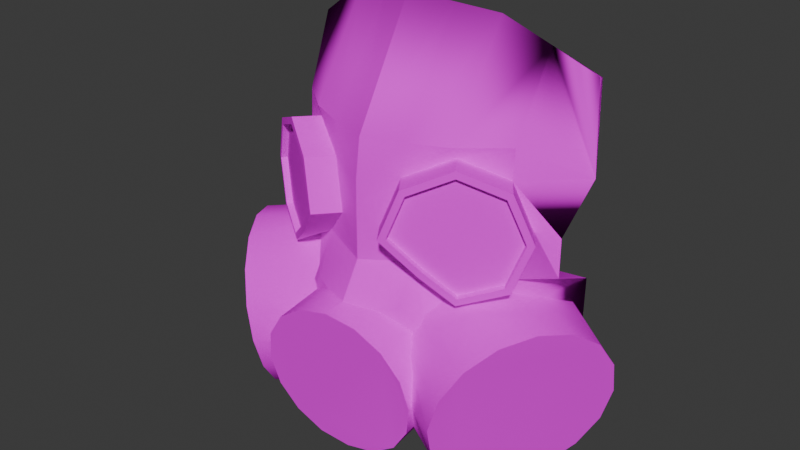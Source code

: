 # Source: GasMask.blend  (saved by Blender 4.4.32; exported with 4.5.12 LTS)
import bpy
from mathutils import Matrix  # noqa: F401  (used for matrix-valued properties, if any)

bpy.ops.wm.read_factory_settings(use_empty=True)
scene = bpy.context.scene
scene.name = 'Scene'

# ---- collections
col_collection = bpy.data.collections.new('Collection'); scene.collection.children.link(col_collection)

# ---- images (referenced by path relative to the original .blend; pixels are not part of the script)
import os
ASSET_DIR = os.environ.get("B2B_ASSET_DIR", "")  # directory of the original .blend (textures are referenced by path, not embedded)
HERE = os.path.dirname(os.path.abspath(__file__))  # packed textures are extracted next to this script under _unpacked/

def load_image(name, relpath, width, height, colorspace="sRGB"):
    """Load a texture the original file referenced (path relative to the .blend, or extracted next to this script)."""
    p = next((c for c in (os.path.join(HERE, relpath), os.path.join(ASSET_DIR, relpath)) if relpath and os.path.exists(c)), "")
    if p:
        img = bpy.data.images.load(p, check_existing=True)
        img.name = name
    else:  # same state as the original file: an image datablock whose file is absent (Cycles renders it pink)
        img = bpy.data.images.new(name, width, height)
        img.source = "FILE"
        img.filepath = "//" + (relpath or name)
    img.colorspace_settings.name = colorspace
    return img
img_gasmask_png = load_image('GasMask.png', 'GasMask.png', 1024, 1024, 'sRGB')

# ---- materials (node trees are filled in below, after node groups)
mat_gasfilter = bpy.data.materials.new('gasFilter')

# ---- material node trees
mat_gasfilter.use_nodes = True; mat_gasfilter.node_tree.nodes.clear()
_N = mat_gasfilter.node_tree.nodes; _L = mat_gasfilter.node_tree.links
n0 = _N.new('ShaderNodeOutputMaterial'); n0.name = 'Material Output'; n0.location = (300, 300)
n1 = _N.new('ShaderNodeTexImage'); n1.name = 'Image Texture'; n1.location = (-200, 300)
n1.image = img_gasmask_png
n1.interpolation = 'Closest'
n1.extension = 'CLIP'
n2 = _N.new('ShaderNodeBsdfDiffuse'); n2.name = 'Diffuse BSDF'; n2.location = (92, 299)
_L.new(n1.outputs[0], n2.inputs[0])
_L.new(n2.outputs[0], n0.inputs[0])
n0.is_active_output = True

# ---- world
world_world = bpy.data.worlds.new('World'); scene.world = world_world
world_world.use_nodes = True; world_world.node_tree.nodes.clear()
_N = world_world.node_tree.nodes; _L = world_world.node_tree.links
n0 = _N.new('ShaderNodeOutputWorld'); n0.name = 'World Output'; n0.location = (300, 300)
n1 = _N.new('ShaderNodeBackground'); n1.name = 'Background'; n1.location = (10, 300)
n1.inputs[0].default_value = (0.05088, 0.05088, 0.05088, 1.0)
_L.new(n1.outputs[0], n0.inputs[0])
n0.is_active_output = True
world_world.color = (0.05088, 0.05088, 0.05088)
world_world.sun_shadow_jitter_overblur = 0.0

# ---- meshes
me_plane_002 = bpy.data.meshes.new('Plane.002')
me_plane_002.from_pydata([(-0.001957, 1.405, 0.2339), (1.0, 1.144, -0.33), (0.9991, 1.643, -0.6511), (0.4988, 1.904, -7.336e-08), (0.0, 1.904, 0.2013), (-9.853e-11, 2.628, -0.2141), (0.1376, 1.397, 0.2006), (0.2482, 1.904, 0.1173), (0.858, 1.412, -0.2711), (0.7494, 1.904, -0.2103), (0.0, 1.654, 0.2346), (0.9971, 1.393, -0.334), (0.4924, 1.834, -0.03068), (0.2403, 1.703, 0.1351), (0.7483, 1.714, -0.1989), (0.9978, 1.006, -0.6496), (-0.001957, 1.155, 0.2339), (0.3189, 1.18, 0.07169), (0.7573, 1.106, -0.2049), (0.3027, 0.9221, 0.2337), (0.497, 2.551, -0.401), (0.7465, 2.397, -0.5159), (0.247, 2.59, -0.3075), (0.9995, 2.243, -0.6311), (-0.9977, 1.145, -0.3328), (-0.9959, 1.642, -0.6506), (-0.4988, 1.904, -7.336e-08), (-0.1396, 1.397, 0.2013), (-0.2482, 1.904, 0.1173), (-0.858, 1.412, -0.2711), (-0.7494, 1.904, -0.2103), (-0.9971, 1.393, -0.3328), (-0.4924, 1.834, -0.03068), (-0.2403, 1.703, 0.1351), (-0.7483, 1.714, -0.1989), (-0.9954, 1.009, -0.6497), (-0.3285, 1.186, 0.09611), (-0.7619, 1.114, -0.1933), (-0.3027, 0.9221, 0.2337), (-0.497, 2.551, -0.401), (-0.7465, 2.397, -0.5159), (-0.247, 2.59, -0.3075), (-0.9964, 2.243, -0.631), (0.9933, 0.7046, -0.6527), (0.9057, 0.9865, -0.3382), (0.7568, 1.04, -0.1665), (0.7481, 1.042, -0.1641), (0.5262, 1.012, -0.03332), (0.418, 0.8941, 0.1344), (0.4201, 0.8435, 0.1683), (-0.4155, 0.8466, 0.1709), (-0.6116, 1.046, -0.08861), (-0.4125, 0.9088, 0.1297), (-0.7318, 1.068, -0.1718), (-0.757, 1.062, -0.1792), (-0.9065, 1.014, -0.3386), (-1.0, 0.6705, -0.6502), (-0.006368, 0.9341, 0.3665), (0.0, 0.9322, 0.3707), (0.1203, 0.9156, 0.324), (0.1892, 0.9072, 0.2896), (0.3554, 0.8085, 0.2023), (0.2971, 0.8429, 0.2347), (-0.1263, 0.9158, 0.321), (-0.2023, 0.9056, 0.2831), (-0.2974, 0.8474, 0.2346), (0.373, 0.7835, 0.1922), (-0.3679, 0.8048, 0.1955), (-0.3755, 0.7937, 0.1911), (1.0, 1.143, -0.3297), (0.8582, 1.412, -0.2708), (0.7575, 1.106, -0.2046), (-0.001949, 1.405, 0.2239), (0.9994, 1.144, -0.3312), (0.4936, 1.902, -0.008297), (0.0, 1.902, 0.1916), (0.134, 1.398, 0.1913), (0.2439, 1.902, 0.1086), (0.8542, 1.413, -0.2803), (0.7423, 1.902, -0.217), (-9.619e-06, 1.654, 0.2246), (0.4869, 1.835, -0.03902), (0.2361, 1.703, 0.126), (0.7406, 1.712, -0.2051), (-0.001942, 1.152, 0.2242), (0.3137, 1.177, 0.06371), (0.7496, 1.102, -0.2099), (0.2975, 0.9195, 0.2255), (-0.4936, 1.902, -0.008297), (-0.1359, 1.397, 0.192), (-0.2439, 1.902, 0.1086), (-0.854, 1.413, -0.2802), (-0.7423, 1.902, -0.217), (-0.4869, 1.835, -0.03902), (-0.2362, 1.703, 0.126), (-0.7406, 1.712, -0.2051), (-0.3156, 1.177, 0.06441), (-0.75, 1.105, -0.2116), (-0.2975, 0.9196, 0.2255), (0.8965, 0.9834, -0.3407), (0.7499, 1.036, -0.1724), (0.7445, 1.038, -0.1722), (0.4113, 0.8903, 0.1282), (0.4142, 0.8417, 0.1605), (-0.4096, 0.8448, 0.1631), (-0.4057, 0.905, 0.1234), (-0.7282, 1.063, -0.1799), (-0.7501, 1.057, -0.1848), (-0.8974, 1.01, -0.3404), (-0.9971, 0.7461, -0.653), (-0.002657, 0.9293, 0.3586), (-0.0006658, 0.9271, 0.3622), (0.1165, 0.911, 0.3159), (0.1847, 0.9074, 0.2807), (0.3506, 0.8087, 0.1935), (0.2924, 0.8431, 0.2258), (-0.1225, 0.9112, 0.3129), (-0.1978, 0.9058, 0.2741), (-0.2928, 0.8476, 0.2258), (0.3683, 0.7838, 0.1834), (-0.3631, 0.805, 0.1867), (-0.3707, 0.7939, 0.1823), (0.8535, 1.416, -0.2785), (0.7528, 1.11, -0.2123), (-0.7556, 1.132, -0.173), (-0.6053, 1.064, -0.0683), (-0.7436, 1.122, -0.1913), (-0.6159, 1.064, -0.07148), (-0.3328, 1.204, 0.1132), (-0.3199, 1.195, 0.08154), (0.7527, 1.116, -0.189), (0.5216, 1.022, -0.01745), (0.745, 1.112, -0.194), (0.1376, 1.397, 0.2006), (0.858, 1.412, -0.2711), (0.4924, 1.834, -0.03068), (0.2403, 1.703, 0.1351), (0.7483, 1.714, -0.1989), (0.3189, 1.18, 0.07169), (0.7573, 1.106, -0.2049), (0.6147, 1.02, 0.112), (0.9309, 1.42, -0.09242), (0.2491, 1.406, 0.3524), (0.4564, 1.22, 0.2127), (0.8418, 1.149, -0.0337), (0.6043, 1.797, 0.1225), (0.379, 1.68, 0.2708), (0.8329, 1.69, -0.02792), (0.4303, 1.188, 0.2234), (0.2934, 1.416, 0.3301), (0.8668, 1.115, -0.05381), (0.9675, 1.421, -0.12), (0.3498, 1.712, 0.2862), (0.8578, 1.723, -0.04789), (0.6019, 1.843, 0.1204), (0.6244, 1.067, 0.1116), (0.6004, 1.069, 0.07872), (0.5844, 1.415, 0.1182), (0.907, 1.422, -0.1253), (0.2695, 1.418, 0.2973), (0.5804, 1.799, 0.08967), (0.4325, 1.222, 0.1798), (0.8179, 1.151, -0.06655), (0.3551, 1.682, 0.2379), (0.809, 1.692, -0.06077), (-0.1396, 1.397, 0.2013), (-0.858, 1.412, -0.2711), (-0.4924, 1.834, -0.03068), (-0.2403, 1.703, 0.1351), (-0.7483, 1.714, -0.1989), (-0.3208, 1.18, 0.07239), (-0.7573, 1.106, -0.2049), (-0.6147, 1.02, 0.112), (-0.9309, 1.42, -0.09242), (-0.2491, 1.406, 0.3524), (-0.4564, 1.22, 0.2127), (-0.8418, 1.149, -0.0337), (-0.6043, 1.797, 0.1225), (-0.379, 1.68, 0.2708), (-0.8329, 1.69, -0.02792), (-0.4303, 1.188, 0.2234), (-0.2934, 1.416, 0.3301), (-0.8668, 1.115, -0.05381), (-0.9675, 1.421, -0.12), (-0.3498, 1.712, 0.2862), (-0.8578, 1.723, -0.04789), (-0.6019, 1.843, 0.1204), (-0.6244, 1.067, 0.1116), (-0.6004, 1.069, 0.07872), (-0.5844, 1.415, 0.1182), (-0.907, 1.422, -0.1253), (-0.2695, 1.418, 0.2973), (-0.5804, 1.799, 0.08967), (-0.4325, 1.222, 0.1798), (-0.8179, 1.151, -0.06655), (-0.3551, 1.682, 0.2379), (-0.809, 1.692, -0.06077), (0.5412, 1.018, -0.01514), (0.5658, 1.034, -0.07895), (0.5256, 1.013, -0.01089), (0.4918, 1.023, -0.03099), (-0.5564, 1.039, -0.03136), (0.8582, 1.412, -0.2708), (0.7575, 1.106, -0.2046), (0.03796, 0.01003, -0.08964), (0.001051, -0.1034, 0.3586), (-0.2451, 0.02891, -0.06258), (-0.1943, -0.06925, 0.3854), (-0.3608, 0.03766, 0.4167), (-0.4728, 0.2004, 0.4506), (-0.513, 0.3943, 0.4822), (-0.4755, 0.5897, 0.5065), (-0.3659, 0.757, 0.5199), (-0.2008, 0.8706, 0.5204), (-0.005499, 0.9133, 0.5078), (0.1904, 0.8785, 0.484), (0.3569, 0.7716, 0.4528), (0.4689, 0.6088, 0.4188), (0.5091, 0.415, 0.3873), (0.4716, 0.2195, 0.3629), (0.3619, 0.05227, 0.3495), (0.2391, 0.03527, -0.09613), (0.1969, -0.06134, 0.3491), (1.092, 0.9648, -0.000559), (0.8884, 0.9892, -0.3379), (1.198, 0.9205, -0.1989), (0.9688, 0.8752, -0.5626), (1.273, 0.7952, -0.3762), (1.304, 0.6079, -0.5055), (1.287, 0.3872, -0.5671), (1.225, 0.1667, -0.5516), (1.126, -0.02008, -0.4614), (1.006, -0.1447, -0.3102), (0.564, -0.1172, -0.2647), (0.8838, -0.1881, -0.121), (0.3021, -0.03664, -0.1489), (0.7771, -0.1438, 0.07732), (0.7024, -0.01847, 0.2546), (0.6712, 0.1688, 0.3839), (0.6881, 0.3895, 0.4455), (0.7507, 0.61, 0.43), (0.3743, 0.9039, 0.1136), (0.8493, 0.7968, 0.3398), (0.5131, 1.021, -0.02365), (0.969, 0.9214, 0.1886), (-0.7448, 1.068, -0.1718), (-1.094, 0.9979, -0.000559), (-0.8416, 1.041, -0.3555), (-1.202, 0.9568, -0.1989), (-0.9433, 0.9064, -0.5287), (-1.28, 0.8338, -0.3762), (-1.317, 0.6476, -0.5055), (-1.307, 0.4265, -0.5671), (-1.251, 0.2042, -0.5516), (-1.158, 0.0145, -0.4614), (-1.042, -0.1137, -0.3102), (-0.584, -0.08817, -0.2735), (-0.9209, -0.1608, -0.121), (-0.3349, -0.02699, -0.1489), (-0.8129, -0.1197, 0.07732), (-0.7345, 0.003284, 0.2546), (-0.6976, 0.1895, 0.3839), (-0.7078, 0.4106, 0.4455), (-0.7637, 0.6329, 0.43), (-0.3786, 0.9153, 0.1136), (-0.8567, 0.8226, 0.3398), (-0.5236, 1.026, -0.008778), (-0.9725, 0.9508, 0.1886), (0.7573, 1.106, -0.2049), (0.7524, 1.041, -0.1653), (0.5658, 1.034, -0.07895), (0.418, 0.8941, 0.1344), (0.4201, 0.8435, 0.1683), (-0.4155, 0.8466, 0.1709), (-0.4125, 0.9088, 0.1297), (-0.6358, 1.06, -0.125), (-0.9065, 1.014, -0.3386), (-0.006368, 0.9341, 0.3665), (0.0, 0.9322, 0.3707), (0.1203, 0.9156, 0.324), (0.1892, 0.9072, 0.2896), (0.3351, 0.8296, 0.1495), (0.3552, 0.8138, 0.1665), (0.3554, 0.8085, 0.2023), (0.2971, 0.8429, 0.2347), (-0.1263, 0.9158, 0.321), (-0.2023, 0.9056, 0.2831), (-0.2974, 0.8474, 0.2346), (0.4331, 0.6816, 0.2788), (0.4682, 0.6256, 0.3048), (0.373, 0.7835, 0.1922), (-0.3377, 0.8319, 0.1533), (-0.3679, 0.8071, 0.1798), (-0.3679, 0.8048, 0.1955), (-0.3755, 0.7937, 0.1911), (0.509, 0.4193, 0.3577), (0.5067, 0.4304, 0.3591), (-0.4294, 0.6978, 0.2718), (-0.4767, 0.6192, 0.3067), (-0.4752, 0.2327, 0.2787), (-0.4739, 0.2266, 0.2729), (-0.5139, 0.4145, 0.3452), (-0.5071, 0.4496, 0.3505), (0.4712, 0.2299, 0.2925), (0.4614, 0.2161, 0.284), (-0.3629, 0.08615, 0.08764), (0.3605, 0.08692, 0.1144), (0.361, 0.07527, 0.1935), (0.3229, 0.06715, 0.07391), (-0.3477, 0.07831, 0.07164), (0.9748, 0.4577, -0.7159), (0.9123, 0.2372, -0.7004), (0.8136, 0.05041, -0.6102), (0.6939, -0.07418, -0.459), (0.4646, -0.07331, -0.07146), (-0.9931, 0.4873, -0.7155), (-0.9372, 0.265, -0.7), (-0.8443, 0.07536, -0.6098), (-0.7284, -0.0528, -0.4586), (-0.4992, -0.05887, -0.07112), (0.1884, 0.9254, 0.1657), (-0.007388, 0.9585, 0.201), (-0.2028, 0.9181, 0.1981), (-0.001896, 0.7254, -0.2873), (0.0, 2.59, -0.3075), (0.001597, 1.643, -0.2178), (0.0, 2.551, -0.401), (0.001177, 1.008, -0.2841), (-1.043e-05, 1.393, -0.1802), (0.0008181, 1.145, -0.2276), (0.0, 2.397, -0.5159), (0.001549, 2.243, -0.2467), (-0.009128, 0.4725, -0.25), (-0.01248, 0.2511, -0.2346), (-0.01533, 0.06288, -0.827), (-0.01724, -0.06349, -0.4588), (-0.01002, -0.1027, -0.2691), (-0.4995, 0.7357, -0.4701), (-0.1235, 2.59, -0.3075), (-0.4971, 1.643, -0.4073), (-0.2485, 2.551, -0.401), (-0.4985, 1.393, -0.2597), (-0.4985, 1.145, -0.2834), (-0.3732, 2.397, -0.5159), (-0.5011, 0.4799, -0.4828), (-0.4749, 0.2581, -0.4673), (-0.4298, 0.06912, -0.7184), (-0.3728, -0.05815, -0.4587), (-0.297, -0.09543, -0.2713), (-0.4971, 1.009, -0.4179), (-0.4974, 2.243, -0.412), (0.5603, 1.068, -0.4669), (0.5613, 2.304, -0.4577), (0.5566, 0.7762, -0.47), (0.1235, 2.59, -0.3075), (0.5612, 1.704, -0.4532), (0.2485, 2.551, -0.401), (0.5594, 1.454, -0.3093), (0.5609, 1.205, -0.3316), (0.3732, 2.397, -0.5159), (0.5437, 0.5263, -0.483), (0.5107, 0.3054, -0.4675), (0.3991, 0.05665, -0.7186), (0.3383, -0.06884, -0.4589), (0.277, -0.1099, -0.2669), (0.873, 2.32, -0.5735), (0.8097, 2.359, -0.5447), (0.9766, 1.009, -0.6407), (0.9782, 2.246, -0.6406), (0.9722, 0.7081, -0.6438), (0.9778, 1.646, -0.6593), (0.9758, 1.396, -0.3328), (0.9781, 1.147, -0.3313), (0.9539, 0.461, -0.7046), (0.8928, 0.2405, -0.6891), (0.7935, 0.05071, -0.6154), (0.6766, -0.07393, -0.459), (0.55, -0.1168, -0.2648), (-0.9598, 0.7454, -0.6393), (-0.2377, 2.59, -0.3075), (-0.9585, 1.642, -0.6529), (-0.4784, 2.551, -0.401), (-0.9597, 1.393, -0.3273), (-0.9603, 1.145, -0.3291), (-0.7185, 2.397, -0.5159), (-0.9562, 0.4868, -0.6981), (-0.9025, 0.2645, -0.6826), (-0.8132, 0.07489, -0.618), (-0.7017, -0.0532, -0.4586), (-0.5625, -0.08872, -0.2734), (-0.9581, 1.009, -0.6324), (-0.959, 2.243, -0.6351), (0.7344, 2.397, -0.5159), (0.9866, 2.245, -0.6254)], [], [(13, 12, 3, 7), (14, 11, 2, 9), (9, 2, 23, 365, 366, 21), (7, 3, 20, 22), (4, 7, 22, 5), (10, 13, 7, 4), (3, 9, 21, 20), (12, 14, 9, 3), (0, 6, 13, 10), (8, 1, 11, 14), (19, 49, 48, 47, 17), (37, 29, 24, 35), (33, 28, 26, 32), (34, 30, 25, 31), (30, 40, 42, 25), (28, 41, 39, 26), (4, 5, 41, 28), (10, 4, 28, 33), (16, 0, 27, 36), (26, 39, 40, 30), (32, 26, 30, 34), (0, 10, 33, 27), (29, 34, 31, 24), (38, 36, 51, 52, 50), (56, 55, 54, 37, 35), (54, 53, 51, 37), (45, 44, 43, 15, 18), (47, 46, 45, 18), (58, 59, 19, 17, 16), (59, 60, 62, 19), (68, 67, 65, 38, 50), (65, 64, 63, 38), (62, 61, 66, 49, 19), (63, 57, 58, 16, 36, 38), (71, 15, 69, 70), (16, 17, 6, 0), (82, 77, 74, 81), (83, 79, 2, 11), (77, 22, 20, 74), (75, 5, 22, 77), (80, 75, 77, 82), (74, 20, 21, 79), (81, 74, 79, 83), (72, 80, 82, 76), (78, 83, 11, 73), (87, 85, 47, 102, 103), (97, 35, 24, 91), (94, 93, 88, 90), (95, 31, 25, 92), (92, 25, 42, 40), (90, 88, 39, 41), (75, 90, 41, 5), (80, 94, 90, 75), (84, 96, 89, 72), (88, 92, 40, 39), (93, 95, 92, 88), (72, 89, 94, 80), (91, 24, 31, 95), (98, 104, 105, 51, 96), (107, 97, 51, 106), (100, 86, 15, 43, 99), (47, 86, 100, 101), (111, 84, 85, 87, 112), (112, 87, 115, 113), (121, 104, 98, 118, 120), (118, 98, 116, 117), (115, 87, 103, 119, 114), (116, 98, 96, 84, 111, 110), (123, 122, 73, 15), (84, 72, 76, 85), (6, 17, 85, 76), (1, 8, 78, 73), (11, 1, 73), (13, 6, 76, 82), (8, 14, 83, 78), (14, 12, 81, 83), (12, 13, 82, 81), (221, 222, 205, 204), (18, 15, 86), (17, 47, 85), (36, 27, 89, 96), (29, 37, 97, 91), (27, 33, 94, 89), (34, 29, 91, 95), (32, 34, 95, 93), (33, 32, 93, 94), (56, 35, 109), (96, 51, 127, 129), (43, 44, 99), (44, 45, 100, 99), (45, 46, 101, 100), (46, 47, 101), (48, 49, 103, 102), (47, 48, 102), (49, 66, 119, 103), (50, 52, 105, 104), (68, 50, 104, 121), (52, 51, 105), (53, 54, 107, 106), (54, 55, 108, 107), (51, 53, 106), (55, 56, 109, 108), (51, 97, 126, 125), (18, 86, 132, 130), (58, 57, 110, 111), (59, 58, 111, 112), (60, 59, 112, 113), (61, 62, 115, 114), (62, 60, 113, 115), (57, 63, 116, 110), (63, 64, 117, 116), (64, 65, 118, 117), (66, 61, 114, 119), (65, 67, 120, 118), (67, 68, 121, 120), (69, 15, 73), (70, 69, 73, 122), (71, 70, 122, 123), (15, 71, 123), (124, 125, 126), (97, 37, 124, 126), (37, 51, 125, 124), (127, 128, 129), (36, 96, 129, 128), (51, 36, 128, 127), (131, 130, 132), (47, 18, 130, 131), (136, 133, 142, 152), (137, 135, 154, 153), (134, 137, 153, 151), (144, 141, 158, 162), (141, 147, 164, 158), (145, 146, 163, 160), (143, 155, 156, 161), (133, 138, 148, 142), (139, 134, 151, 150), (135, 136, 152, 154), (138, 200, 199, 140, 148), (143, 149, 142, 148), (141, 144, 150, 151), (149, 146, 152, 142), (147, 141, 151, 153), (145, 147, 153, 154), (146, 145, 154, 152), (144, 155, 140, 150), (155, 143, 148, 140), (161, 156, 157, 159), (156, 162, 158, 157), (157, 158, 164, 160), (159, 157, 160, 163), (155, 144, 162, 156), (147, 145, 160, 164), (146, 149, 159, 163), (149, 143, 161, 159), (168, 184, 174, 165), (169, 185, 186, 167), (166, 183, 185, 169), (176, 194, 190, 173), (173, 190, 196, 179), (177, 192, 195, 178), (175, 193, 188, 187), (165, 174, 180, 170), (171, 182, 183, 166), (167, 186, 184, 168), (170, 180, 172, 201), (175, 180, 174, 181), (173, 183, 182, 176), (181, 174, 184, 178), (179, 185, 183, 173), (177, 186, 185, 179), (178, 184, 186, 177), (176, 182, 172, 187), (187, 172, 180, 175), (193, 191, 189, 188), (188, 189, 190, 194), (189, 192, 196, 190), (191, 195, 192, 189), (187, 188, 194, 176), (179, 196, 192, 177), (178, 195, 191, 181), (181, 191, 193, 175), (199, 197, 198, 139, 150, 140), (201, 172, 182, 171), (134, 139, 203, 202), (73, 134, 202), (139, 198, 197, 199, 200, 138, 133, 136, 135, 137, 134), (165, 170, 201, 171, 166, 169, 167, 168), (205, 207, 206, 204), (241, 271, 243), (207, 205, 222, 220, 219, 218, 217, 216, 215, 214, 213, 212, 211, 210, 209, 208), (307, 220, 222, 221, 308, 306), (224, 225, 227, 226), (226, 227, 228, 43), (43, 228, 229, 310), (310, 229, 230, 311), (311, 230, 231, 312), (312, 231, 232, 313), (313, 232, 234, 233), (233, 234, 236, 314), (235, 314, 236, 237, 308, 221), (225, 223, 244, 242, 240, 239, 238, 237, 236, 234, 232, 231, 230, 229, 228, 227), (245, 247, 276), (247, 249, 250, 248, 276), (249, 109, 251, 250), (109, 315, 252, 251), (315, 316, 253, 252), (316, 317, 254, 253), (317, 318, 255, 254), (318, 256, 257, 255), (256, 319, 259, 257), (258, 206, 309, 260, 259, 319), (248, 250, 251, 252, 253, 254, 255, 257, 259, 260, 261, 262, 263, 265, 267, 246), (264, 266, 274), (266, 275, 245, 246, 267), (274, 266, 267, 265), (269, 270, 243, 244, 223), (243, 271, 242, 244), (245, 276, 248, 246), (271, 272, 290, 288, 240, 242), (224, 269, 223, 225), (280, 279, 278, 277, 214, 215), (295, 296, 289, 217, 218), (289, 288, 290, 283, 216, 217), (283, 290, 282), (286, 287, 293, 212, 213), (277, 285, 286, 213, 214), (298, 302, 301, 210, 211), (206, 207, 208, 305, 309), (290, 272, 271, 241, 281, 282), (301, 299, 300, 209, 210), (300, 305, 208, 209), (303, 295, 218, 219), (308, 237, 238, 304, 306), (304, 238, 239, 296, 295, 303), (302, 262, 261, 299, 301), (297, 263, 262, 302, 298), (306, 304, 303, 219, 220, 307), (291, 264, 274, 273, 294, 292), (294, 273, 274, 265, 263, 297), (292, 294, 293), (293, 294, 297, 298, 211, 212), (283, 284, 280, 215, 216), (296, 239, 240, 288, 289), (299, 261, 260, 309, 305, 300), (233, 314, 235), (256, 258, 319), (322, 291, 292, 293, 287, 286), (281, 320, 280, 284, 283, 282), (321, 322, 286, 285, 277), (320, 321, 277, 278, 279, 280), (382, 383, 24, 31), (382, 31, 25, 380), (368, 393, 23, 2, 370), (391, 42, 40, 384), (384, 40, 39, 381), (381, 39, 41, 379), (22, 354, 324, 338, 379, 41, 5), (367, 372, 73, 15), (390, 378, 109, 35), (378, 385, 315, 109), (385, 386, 316, 315), (386, 387, 317, 316), (387, 388, 318, 317), (388, 389, 256, 318), (256, 389, 348, 336, 364, 377, 233, 235, 221, 204, 206, 258), (363, 364, 336, 335), (362, 363, 335, 334), (361, 362, 334, 333), (360, 361, 333, 332), (353, 360, 332, 323), (351, 353, 323, 327), (349, 342, 329, 327), (356, 326, 324, 354), (359, 330, 326, 356), (352, 331, 330, 359), (350, 331, 325, 339), (357, 328, 325, 355), (357, 358, 329, 328), (391, 350, 339, 380), (390, 383, 342, 349), (335, 336, 348, 347), (334, 335, 347, 346), (333, 334, 346, 345), (332, 333, 345, 344), (323, 332, 344, 337), (327, 323, 337, 349), (326, 340, 338, 324), (330, 343, 340, 326), (331, 350, 343, 330), (328, 341, 339, 325), (328, 329, 342, 341), (371, 372, 358, 357), (371, 357, 355, 370), (23, 393, 392, 21, 366, 365), (21, 392, 359, 356, 20), (20, 356, 354, 22), (367, 369, 353, 351), (369, 373, 360, 353), (373, 374, 361, 360), (374, 375, 362, 361), (375, 376, 363, 362), (376, 377, 364, 363), (327, 329, 358, 351), (331, 352, 355, 325), (313, 233, 377, 376), (312, 313, 376, 375), (311, 312, 375, 374), (310, 311, 374, 373), (43, 310, 373, 369), (15, 43, 369, 367), (11, 371, 370, 2), (11, 73, 372, 371), (351, 358, 372, 367), (352, 368, 370, 355), (35, 24, 383, 390), (42, 391, 380, 25), (347, 348, 389, 388), (346, 347, 388, 387), (345, 346, 387, 386), (344, 345, 386, 385), (337, 344, 385, 378), (349, 337, 378, 390), (340, 381, 379, 338), (343, 384, 381, 340), (350, 391, 384, 343), (341, 382, 380, 339), (341, 342, 383, 382), (392, 393, 368, 352, 359)])
me_plane_002.polygons.foreach_set('use_smooth', [True] * 328)
_k = set([(0, 10), (0, 16), (1, 8), (1, 11), (1, 73), (3, 7), (3, 9), (4, 5), (4, 10), (5, 75), (6, 13), (6, 17), (6, 76), (8, 14), (9, 14), (11, 14), (11, 83), (11, 371), (12, 13), (12, 14), (12, 81), (13, 82), (14, 83), (15, 18), (15, 69), (15, 71), (15, 86), (15, 123), (15, 367), (16, 17), (16, 36), (16, 58), (17, 47), (18, 45), (18, 47), (18, 130), (19, 59), (20, 356), (21, 392), (23, 393), (24, 383), (26, 28), (26, 30), (27, 33), (27, 36), (27, 89), (29, 34), (29, 37), (29, 91), (30, 34), (31, 34), (31, 95), (31, 382), (32, 33), (32, 34), (32, 93), (33, 94), (34, 95), (35, 37), (35, 56), (35, 109), (35, 390), (36, 51), (36, 96), (36, 128), (37, 51), (37, 54), (37, 97), (37, 124), (39, 381), (40, 384), (42, 391), (43, 44), (43, 99), (43, 310), (44, 45), (45, 46), (46, 47), (46, 101), (47, 48), (47, 85), (47, 101), (47, 102), (48, 49), (48, 102), (49, 66), (50, 52), (50, 68), (51, 52), (51, 53), (51, 96), (51, 97), (51, 105), (51, 106), (51, 125), (51, 127), (52, 105), (53, 54), (53, 106), (54, 55), (55, 56), (55, 108), (56, 109), (57, 58), (57, 63), (57, 110), (58, 59), (58, 111), (59, 60), (60, 62), (61, 62), (61, 66), (63, 64), (64, 65), (65, 67), (66, 119), (67, 68), (68, 121), (69, 70), (70, 71), (70, 122), (71, 123), (72, 80), (72, 84), (73, 78), (73, 122), (73, 372), (74, 77), (75, 80), (76, 82), (76, 85), (78, 83), (79, 83), (81, 82), (81, 83), (84, 85), (84, 96), (84, 111), (86, 100), (87, 112), (88, 90), (89, 94), (89, 96), (91, 95), (91, 97), (92, 95), (93, 94), (93, 95), (96, 129), (97, 126), (98, 116), (99, 100), (100, 101), (102, 103), (103, 119), (104, 105), (104, 121), (106, 107), (109, 315), (110, 111), (110, 116), (111, 112), (112, 113), (113, 115), (114, 115), (114, 119), (116, 117), (117, 118), (118, 120), (120, 121), (122, 123), (124, 125), (124, 126), (125, 126), (127, 128), (128, 129), (130, 131), (130, 132), (133, 136), (133, 138), (133, 142), (134, 137), (134, 151), (134, 202), (135, 136), (135, 137), (135, 154), (136, 152), (137, 153), (138, 200), (139, 150), (139, 198), (140, 148), (140, 150), (140, 199), (141, 144), (141, 147), (141, 158), (142, 148), (142, 152), (143, 149), (143, 155), (144, 155), (144, 162), (145, 146), (145, 147), (145, 160), (146, 149), (146, 163), (147, 164), (149, 159), (150, 151), (151, 153), (152, 154), (153, 154), (155, 156), (156, 161), (156, 162), (158, 162), (158, 164), (159, 161), (159, 163), (160, 163), (160, 164), (165, 168), (165, 170), (165, 174), (166, 169), (166, 171), (166, 183), (167, 168), (167, 169), (167, 186), (168, 184), (169, 185), (170, 201), (171, 182), (171, 201), (172, 180), (172, 182), (172, 201), (173, 176), (173, 179), (173, 190), (174, 180), (174, 184), (175, 181), (175, 187), (176, 187), (176, 194), (177, 178), (177, 179), (177, 192), (178, 181), (178, 195), (179, 196), (181, 191), (182, 183), (183, 185), (184, 186), (185, 186), (187, 188), (188, 193), (188, 194), (190, 194), (190, 196), (191, 193), (191, 195), (192, 195), (192, 196), (197, 198), (197, 199), (199, 200), (204, 206), (204, 221), (205, 207), (205, 222), (206, 309), (207, 208), (208, 209), (209, 210), (210, 211), (211, 212), (212, 213), (213, 214), (214, 215), (215, 216), (216, 217), (217, 218), (218, 219), (219, 220), (220, 222), (221, 308), (223, 225), (223, 244), (225, 227), (227, 228), (228, 229), (229, 230), (230, 231), (231, 232), (232, 234), (233, 235), (233, 377), (234, 236), (236, 237), (237, 238), (238, 239), (239, 240), (240, 242), (242, 244), (246, 248), (246, 267), (248, 250), (250, 251), (251, 252), (252, 253), (253, 254), (254, 255), (255, 257), (256, 258), (256, 389), (257, 259), (259, 260), (260, 261), (261, 262), (262, 263), (263, 265), (265, 267), (281, 282), (282, 290), (288, 289), (288, 290), (289, 296), (291, 292), (292, 294), (294, 297), (295, 296), (295, 303), (297, 298), (298, 302), (299, 300), (299, 301), (300, 305), (301, 302), (303, 304), (304, 306), (305, 309), (306, 308), (310, 311), (311, 312), (311, 374), (312, 375), (315, 316), (316, 317), (316, 386), (317, 387), (323, 327), (323, 332), (325, 331), (326, 340), (326, 356), (327, 349), (327, 351), (328, 341), (328, 357), (329, 342), (329, 358), (330, 343), (330, 359), (331, 350), (331, 352), (332, 333), (333, 345), (333, 361), (334, 346), (334, 362), (336, 348), (336, 364), (340, 381), (341, 382), (342, 383), (343, 384), (345, 386), (346, 387), (348, 389), (349, 390), (350, 391), (351, 367), (352, 368), (357, 371), (358, 372), (359, 392), (361, 374), (362, 375), (364, 377), (368, 393)])
me_plane_002.attributes.new('sharp_edge', 'BOOLEAN', 'EDGE').data.foreach_set('value', [ (min(e.vertices), max(e.vertices)) in _k for e in me_plane_002.edges])
_uv = me_plane_002.uv_layers.new(name='UVMap')
_uv.uv.foreach_set('vector', [0.3587, 0.7724, 0.4542, 0.8097, 0.4466, 0.8304, 0.3959, 0.8323, 0.5404, 0.7897, 0.5664, 0.7706, 0.5664, 0.8304, 0.5065, 0.8304, 0.5065, 0.8304, 0.5664, 0.8304, 0.5507, 0.8818, 0.5283, 0.9053, 0.5171, 0.9171, 0.5059, 0.9288, 0.3867, 0.8304, 0.4466, 0.8304, 0.4482, 0.9651, 0.3908, 0.9748, 0.3274, 0.8304, 0.3867, 0.8304, 0.3908, 0.9748, 0.3259, 0.9776, 0.3274, 0.7706, 0.3735, 0.7817, 0.3867, 0.8304, 0.3274, 0.8304, 0.4466, 0.8304, 0.5065, 0.8304, 0.5059, 0.9288, 0.4482, 0.9651, 0.4542, 0.8097, 0.5374, 0.778, 0.5065, 0.8304, 0.4466, 0.8304, 0.3274, 0.7109, 0.3817, 0.7084, 0.3735, 0.7817, 0.3274, 0.7706, 0.5637, 0.7078, 0.5664, 0.7109, 0.5664, 0.7706, 0.5404, 0.7897, 0.3997, 0.5956, 0.4278, 0.5768, 0.4282, 0.5928, 0.4485, 0.6401, 0.4053, 0.6694, 0.5318, 0.6258, 0.5637, 0.7078, 0.5664, 0.7109, 0.5664, 0.6511, 0.3587, 0.7724, 0.3959, 0.8323, 0.4466, 0.8304, 0.4542, 0.8097, 0.5404, 0.7897, 0.5065, 0.8304, 0.5664, 0.8304, 0.5664, 0.7706, 0.5065, 0.8304, 0.5059, 0.9288, 0.5507, 0.8818, 0.5664, 0.8304, 0.3867, 0.8304, 0.3908, 0.9748, 0.4482, 0.9651, 0.4466, 0.8304, 0.3274, 0.8304, 0.3259, 0.9776, 0.3908, 0.9748, 0.3867, 0.8304, 0.3274, 0.7706, 0.3274, 0.8304, 0.3867, 0.8304, 0.3735, 0.7817, 0.3403, 0.6523, 0.3403, 0.7121, 0.3817, 0.7084, 0.417, 0.6584, 0.4466, 0.8304, 0.4482, 0.9651, 0.5059, 0.9288, 0.5065, 0.8304, 0.4542, 0.8097, 0.4466, 0.8304, 0.5065, 0.8304, 0.5374, 0.778, 0.3274, 0.7109, 0.3274, 0.7706, 0.3735, 0.7817, 0.3817, 0.7084, 0.5637, 0.7078, 0.5404, 0.7897, 0.5664, 0.7706, 0.5664, 0.7109, 0.3997, 0.5956, 0.4053, 0.6694, 0.4445, 0.6385, 0.4271, 0.5971, 0.4267, 0.5775, 0.5664, 0.5978, 0.5517, 0.6152, 0.5278, 0.6176, 0.5318, 0.6258, 0.5664, 0.6511, 0.5299, 0.6247, 0.5234, 0.6283, 0.4946, 0.6361, 0.5343, 0.6344, 0.5258, 0.6135, 0.5513, 0.6091, 0.5664, 0.5901, 0.5664, 0.6511, 0.5318, 0.6258, 0.4717, 0.637, 0.5255, 0.6212, 0.5277, 0.6199, 0.5343, 0.6344, 0.328, 0.5987, 0.3588, 0.5974, 0.4065, 0.6042, 0.4108, 0.6658, 0.3341, 0.6597, 0.3561, 0.594, 0.3726, 0.592, 0.3984, 0.5766, 0.3997, 0.5956, 0.4172, 0.5649, 0.4153, 0.5675, 0.3985, 0.5777, 0.3997, 0.5956, 0.4267, 0.5775, 0.3985, 0.5777, 0.3757, 0.5916, 0.3576, 0.5941, 0.3997, 0.5956, 0.3984, 0.5766, 0.4123, 0.5684, 0.4166, 0.5624, 0.4278, 0.5768, 0.3997, 0.5956, 0.3604, 0.5977, 0.3296, 0.5994, 0.328, 0.5987, 0.3341, 0.6597, 0.4108, 0.6658, 0.4065, 0.6042, 0.5318, 0.6258, 0.5664, 0.6511, 0.5664, 0.7109, 0.5637, 0.7078, 0.3403, 0.6523, 0.417, 0.6584, 0.3817, 0.7084, 0.3403, 0.7121, 0.3587, 0.7724, 0.3959, 0.8323, 0.4466, 0.8304, 0.4542, 0.8097, 0.5404, 0.7897, 0.5065, 0.8304, 0.5664, 0.8304, 0.5664, 0.7706, 0.3867, 0.8304, 0.3908, 0.9748, 0.4482, 0.9651, 0.4466, 0.8304, 0.3274, 0.8304, 0.3259, 0.9776, 0.3908, 0.9748, 0.3867, 0.8304, 0.3274, 0.7706, 0.3274, 0.8304, 0.3867, 0.8304, 0.3735, 0.7817, 0.4466, 0.8304, 0.4482, 0.9651, 0.5059, 0.9288, 0.5065, 0.8304, 0.4542, 0.8097, 0.4466, 0.8304, 0.5065, 0.8304, 0.5374, 0.778, 0.3274, 0.7109, 0.3274, 0.7706, 0.3735, 0.7817, 0.3817, 0.7084, 0.5637, 0.7078, 0.5404, 0.7897, 0.5664, 0.7706, 0.5664, 0.7109, 0.3997, 0.5956, 0.4053, 0.6694, 0.4485, 0.6401, 0.4282, 0.5928, 0.4278, 0.5768, 0.5318, 0.6258, 0.5664, 0.6511, 0.5664, 0.7109, 0.5637, 0.7078, 0.3587, 0.7724, 0.4542, 0.8097, 0.4466, 0.8304, 0.3959, 0.8323, 0.5404, 0.7897, 0.5664, 0.7706, 0.5664, 0.8304, 0.5065, 0.8304, 0.5065, 0.8304, 0.5664, 0.8304, 0.5507, 0.8818, 0.5059, 0.9288, 0.3867, 0.8304, 0.4466, 0.8304, 0.4482, 0.9651, 0.3908, 0.9748, 0.3274, 0.8304, 0.3867, 0.8304, 0.3908, 0.9748, 0.3259, 0.9776, 0.3274, 0.7706, 0.3735, 0.7817, 0.3867, 0.8304, 0.3274, 0.8304, 0.3403, 0.6523, 0.417, 0.6584, 0.3817, 0.7084, 0.3403, 0.7121, 0.4466, 0.8304, 0.5065, 0.8304, 0.5059, 0.9288, 0.4482, 0.9651, 0.4542, 0.8097, 0.5374, 0.778, 0.5065, 0.8304, 0.4466, 0.8304, 0.3274, 0.7109, 0.3817, 0.7084, 0.3735, 0.7817, 0.3274, 0.7706, 0.5637, 0.7078, 0.5664, 0.7109, 0.5664, 0.7706, 0.5404, 0.7897, 0.3997, 0.5956, 0.4267, 0.5775, 0.4271, 0.5971, 0.4468, 0.6412, 0.4053, 0.6694, 0.5299, 0.6247, 0.5343, 0.6344, 0.4946, 0.6361, 0.5234, 0.6283, 0.5258, 0.6135, 0.5318, 0.6258, 0.5664, 0.6511, 0.5664, 0.5901, 0.5513, 0.6091, 0.4717, 0.637, 0.5343, 0.6344, 0.5277, 0.6199, 0.5255, 0.6212, 0.328, 0.5987, 0.3341, 0.6597, 0.4108, 0.6658, 0.4065, 0.6042, 0.3588, 0.5974, 0.3561, 0.594, 0.3997, 0.5956, 0.3984, 0.5766, 0.3726, 0.592, 0.4172, 0.5649, 0.4267, 0.5775, 0.3997, 0.5956, 0.3985, 0.5777, 0.4153, 0.5675, 0.3985, 0.5777, 0.3997, 0.5956, 0.3576, 0.5941, 0.3757, 0.5916, 0.3984, 0.5766, 0.3997, 0.5956, 0.4278, 0.5768, 0.4166, 0.5624, 0.4123, 0.5684, 0.3604, 0.5977, 0.4065, 0.6042, 0.4108, 0.6658, 0.3341, 0.6597, 0.328, 0.5987, 0.3296, 0.5994, 0.5318, 0.6258, 0.5637, 0.7078, 0.5664, 0.7109, 0.5664, 0.6511, 0.3403, 0.6523, 0.3403, 0.7121, 0.3817, 0.7084, 0.417, 0.6584, 0.3817, 0.7084, 0.417, 0.6584, 0.417, 0.6584, 0.3817, 0.7084, 0.5664, 0.7109, 0.5637, 0.7078, 0.5637, 0.7078, 0.5664, 0.7109, 0.5664, 0.7706, 0.5664, 0.7109, 0.5664, 0.7109, 0.3735, 0.7817, 0.3817, 0.7084, 0.3817, 0.7084, 0.3735, 0.7817, 0.5637, 0.7078, 0.5404, 0.7897, 0.5404, 0.7897, 0.5637, 0.7078, 0.5374, 0.778, 0.4542, 0.8097, 0.4542, 0.8097, 0.5374, 0.778, 0.4542, 0.8097, 0.3587, 0.7724, 0.3587, 0.7724, 0.4542, 0.8097, 0.1747, 0.8265, 0.1747, 0.9308, 0.153, 0.9297, 0.153, 0.8265, 0.5318, 0.6258, 0.5664, 0.6511, 0.5318, 0.6258, 0.4053, 0.6694, 0.4485, 0.6401, 0.4053, 0.6694, 0.417, 0.6584, 0.3817, 0.7084, 0.3817, 0.7084, 0.417, 0.6584, 0.5637, 0.7078, 0.5318, 0.6258, 0.5318, 0.6258, 0.5637, 0.7078, 0.3817, 0.7084, 0.3735, 0.7817, 0.3735, 0.7817, 0.3817, 0.7084, 0.5404, 0.7897, 0.5637, 0.7078, 0.5637, 0.7078, 0.5404, 0.7897, 0.4542, 0.8097, 0.5374, 0.778, 0.5374, 0.778, 0.4542, 0.8097, 0.3587, 0.7724, 0.4542, 0.8097, 0.4542, 0.8097, 0.3587, 0.7724, 0.5664, 0.5978, 0.5664, 0.6511, 0.5664, 0.5978, 0.4053, 0.6694, 0.4468, 0.6412, 0.4468, 0.6412, 0.4053, 0.6694, 0.5664, 0.5901, 0.5513, 0.6091, 0.5513, 0.6091, 0.5513, 0.6091, 0.5258, 0.6135, 0.5258, 0.6135, 0.5513, 0.6091, 0.5277, 0.6199, 0.5255, 0.6212, 0.5255, 0.6212, 0.5277, 0.6199, 0.5255, 0.6212, 0.4717, 0.637, 0.5255, 0.6212, 0.4282, 0.5928, 0.4278, 0.5768, 0.4278, 0.5768, 0.4282, 0.5928, 0.4485, 0.6401, 0.4282, 0.5928, 0.4282, 0.5928, 0.4278, 0.5768, 0.4166, 0.5624, 0.4166, 0.5624, 0.4278, 0.5768, 0.4267, 0.5775, 0.4271, 0.5971, 0.4271, 0.5971, 0.4267, 0.5775, 0.4172, 0.5649, 0.4267, 0.5775, 0.4267, 0.5775, 0.4172, 0.5649, 0.4271, 0.5971, 0.4445, 0.6385, 0.4271, 0.5971, 0.5234, 0.6283, 0.5299, 0.6247, 0.5299, 0.6247, 0.5234, 0.6283, 0.5278, 0.6176, 0.5517, 0.6152, 0.5517, 0.6152, 0.5278, 0.6176, 0.4946, 0.6361, 0.5234, 0.6283, 0.5234, 0.6283, 0.5517, 0.6152, 0.5664, 0.5978, 0.5664, 0.5978, 0.5517, 0.6152, 0.4946, 0.6361, 0.5343, 0.6344, 0.5343, 0.6344, 0.4946, 0.6361, 0.5318, 0.6258, 0.5318, 0.6258, 0.5318, 0.6258, 0.5318, 0.6258, 0.328, 0.5987, 0.3296, 0.5994, 0.3296, 0.5994, 0.328, 0.5987, 0.3588, 0.5974, 0.328, 0.5987, 0.328, 0.5987, 0.3588, 0.5974, 0.3726, 0.592, 0.3561, 0.594, 0.3561, 0.594, 0.3726, 0.592, 0.4123, 0.5684, 0.3984, 0.5766, 0.3984, 0.5766, 0.4123, 0.5684, 0.3984, 0.5766, 0.3726, 0.592, 0.3726, 0.592, 0.3984, 0.5766, 0.3296, 0.5994, 0.3604, 0.5977, 0.3604, 0.5977, 0.3296, 0.5994, 0.3576, 0.5941, 0.3757, 0.5916, 0.3757, 0.5916, 0.3576, 0.5941, 0.3757, 0.5916, 0.3985, 0.5777, 0.3985, 0.5777, 0.3757, 0.5916, 0.4166, 0.5624, 0.4123, 0.5684, 0.4123, 0.5684, 0.4166, 0.5624, 0.3985, 0.5777, 0.4153, 0.5675, 0.4153, 0.5675, 0.3985, 0.5777, 0.4153, 0.5675, 0.4172, 0.5649, 0.4172, 0.5649, 0.4153, 0.5675, 0.5664, 0.7109, 0.5664, 0.6511, 0.5664, 0.7109, 0.5637, 0.7078, 0.5664, 0.7109, 0.5664, 0.7109, 0.5637, 0.7078, 0.5318, 0.6258, 0.5637, 0.7078, 0.5637, 0.7078, 0.5318, 0.6258, 0.5664, 0.6511, 0.5318, 0.6258, 0.5318, 0.6258, 0.5343, 0.6344, 0.4946, 0.6361, 0.5343, 0.6344, 0.5318, 0.6258, 0.5318, 0.6258, 0.5318, 0.6258, 0.5318, 0.6258, 0.5343, 0.6344, 0.4946, 0.6361, 0.4946, 0.6361, 0.5343, 0.6344, 0.4468, 0.6412, 0.4053, 0.6694, 0.4053, 0.6694, 0.417, 0.6584, 0.417, 0.6584, 0.417, 0.6584, 0.417, 0.6584, 0.4445, 0.6385, 0.4053, 0.6694, 0.4053, 0.6694, 0.4445, 0.6385, 0.4717, 0.637, 0.5343, 0.6344, 0.5343, 0.6344, 0.4717, 0.637, 0.5343, 0.6344, 0.5343, 0.6344, 0.4717, 0.637, 0.2058, 0.895, 0.2482, 0.8952, 0.251, 0.93, 0.2086, 0.9299, 0.4575, 0.8958, 0.5013, 0.896, 0.5041, 0.9308, 0.4603, 0.9307, 0.4151, 0.8957, 0.4575, 0.8958, 0.4603, 0.9307, 0.4179, 0.9305, 0.3946, 0.9319, 0.4271, 0.9323, 0.4265, 0.9438, 0.3941, 0.9434, 0.4271, 0.9323, 0.4604, 0.9327, 0.4598, 0.9442, 0.4265, 0.9438, 0.231, 0.9302, 0.2627, 0.9305, 0.2622, 0.942, 0.2305, 0.9417, 0.3285, 0.9312, 0.3602, 0.9316, 0.3597, 0.9431, 0.3279, 0.9427, 0.2482, 0.8952, 0.2895, 0.8953, 0.2923, 0.9301, 0.251, 0.93, 0.3737, 0.8956, 0.4151, 0.8957, 0.4179, 0.9305, 0.3765, 0.9304, 0.1654, 0.8949, 0.2058, 0.895, 0.2086, 0.9299, 0.1682, 0.9297, 0.2895, 0.8953, 0.327, 0.8954, 0.3304, 0.9019, 0.3327, 0.9303, 0.2923, 0.9301, 0.4428, 0.6576, 0.3768, 0.708, 0.3665, 0.7017, 0.439, 0.6474, 0.55, 0.7538, 0.551, 0.6688, 0.5575, 0.6635, 0.5591, 0.7543, 0.3768, 0.708, 0.3713, 0.7758, 0.3612, 0.7813, 0.3665, 0.7017, 0.5025, 0.7974, 0.55, 0.7538, 0.5591, 0.7543, 0.5076, 0.8061, 0.4307, 0.8004, 0.5025, 0.7974, 0.5076, 0.8061, 0.4281, 0.8106, 0.3713, 0.7758, 0.4307, 0.8004, 0.4281, 0.8106, 0.3612, 0.7813, 0.551, 0.6688, 0.5034, 0.6271, 0.5022, 0.6184, 0.5575, 0.6635, 0.5034, 0.6271, 0.4428, 0.6576, 0.439, 0.6474, 0.5022, 0.6184, 0.4622, 0.6683, 0.5168, 0.6551, 0.4692, 0.7228, 0.4251, 0.6923, 0.5168, 0.6551, 0.5278, 0.7089, 0.5189, 0.7555, 0.4692, 0.7228, 0.4692, 0.7228, 0.5189, 0.7555, 0.4734, 0.7835, 0.4016, 0.7756, 0.4251, 0.6923, 0.4692, 0.7228, 0.4016, 0.7756, 0.3891, 0.7317, 0.3602, 0.9316, 0.3946, 0.9319, 0.3941, 0.9434, 0.3597, 0.9431, 0.1966, 0.9298, 0.231, 0.9302, 0.2305, 0.9417, 0.1961, 0.9413, 0.2627, 0.9305, 0.2961, 0.9309, 0.2955, 0.9424, 0.2622, 0.942, 0.2961, 0.9309, 0.3285, 0.9312, 0.3279, 0.9427, 0.2955, 0.9424, 0.2058, 0.895, 0.2086, 0.9299, 0.251, 0.93, 0.2482, 0.8952, 0.4575, 0.8958, 0.4603, 0.9307, 0.5041, 0.9308, 0.5013, 0.896, 0.4151, 0.8957, 0.4179, 0.9305, 0.4603, 0.9307, 0.4575, 0.8958, 0.3946, 0.9319, 0.3941, 0.9434, 0.4265, 0.9438, 0.4271, 0.9323, 0.4271, 0.9323, 0.4265, 0.9438, 0.4598, 0.9442, 0.4604, 0.9327, 0.231, 0.9302, 0.2305, 0.9417, 0.2622, 0.942, 0.2627, 0.9305, 0.3285, 0.9312, 0.3279, 0.9427, 0.3597, 0.9431, 0.3602, 0.9316, 0.2482, 0.8952, 0.251, 0.93, 0.2923, 0.9301, 0.2895, 0.8953, 0.3737, 0.8956, 0.3765, 0.9304, 0.4179, 0.9305, 0.4151, 0.8957, 0.1654, 0.8949, 0.1682, 0.9297, 0.2086, 0.9299, 0.2058, 0.895, 0.2895, 0.8953, 0.2923, 0.9301, 0.3327, 0.9303, 0.3256, 0.8954, 0.4428, 0.6576, 0.439, 0.6474, 0.3665, 0.7017, 0.3768, 0.708, 0.55, 0.7538, 0.5591, 0.7543, 0.5575, 0.6635, 0.551, 0.6688, 0.3768, 0.708, 0.3665, 0.7017, 0.3612, 0.7813, 0.3713, 0.7758, 0.5025, 0.7974, 0.5076, 0.8061, 0.5591, 0.7543, 0.55, 0.7538, 0.4307, 0.8004, 0.4281, 0.8106, 0.5076, 0.8061, 0.5025, 0.7974, 0.3713, 0.7758, 0.3612, 0.7813, 0.4281, 0.8106, 0.4307, 0.8004, 0.551, 0.6688, 0.5575, 0.6635, 0.5022, 0.6184, 0.5034, 0.6271, 0.5034, 0.6271, 0.5022, 0.6184, 0.439, 0.6474, 0.4428, 0.6576, 0.4622, 0.6683, 0.4251, 0.6923, 0.4692, 0.7228, 0.5168, 0.6551, 0.5168, 0.6551, 0.4692, 0.7228, 0.5189, 0.7555, 0.5278, 0.7089, 0.4692, 0.7228, 0.4016, 0.7756, 0.4734, 0.7835, 0.5189, 0.7555, 0.4251, 0.6923, 0.3891, 0.7317, 0.4016, 0.7756, 0.4692, 0.7228, 0.3602, 0.9316, 0.3597, 0.9431, 0.3941, 0.9434, 0.3946, 0.9319, 0.1966, 0.9298, 0.1961, 0.9413, 0.2305, 0.9417, 0.231, 0.9302, 0.2627, 0.9305, 0.2622, 0.942, 0.2955, 0.9424, 0.2961, 0.9309, 0.2961, 0.9309, 0.2955, 0.9424, 0.3279, 0.9427, 0.3285, 0.9312, 0.3304, 0.9019, 0.3327, 0.9029, 0.3405, 0.8955, 0.3737, 0.8956, 0.3765, 0.9304, 0.3327, 0.9303, 0.3309, 0.9073, 0.3327, 0.9303, 0.3765, 0.9304, 0.3737, 0.8956, 0.4151, 0.8957, 0.3737, 0.8956, 0.3737, 0.8956, 0.4151, 0.8957, 0.5664, 0.7109, 0.5637, 0.7078, 0.5637, 0.7078, 0.0, 0.0, 0.0, 0.0, 0.0, 0.0, 0.0, 0.0, 0.0, 0.0, 0.0, 0.0, 0.0, 0.0, 0.0, 0.0, 0.0, 0.0, 0.0, 0.0, 0.0, 0.0, 0.2152, 0.7325, 0.2122, 0.7325, 0.2093, 0.7317, 0.2063, 0.7325, 0.2033, 0.7325, 0.2003, 0.7325, 0.221, 0.7326, 0.2182, 0.7325, 0.4998, 0.9308, 0.4781, 0.9308, 0.4781, 0.8265, 0.4998, 0.8265, 0.1963, 0.8265, 0.1963, 0.8361, 0.1747, 0.8265, 0.4169, 0.4456, 0.3998, 0.4736, 0.3735, 0.4927, 0.3423, 0.5003, 0.3108, 0.4957, 0.2835, 0.4799, 0.2641, 0.4551, 0.2554, 0.4249, 0.2587, 0.3934, 0.2738, 0.3652, 0.2988, 0.3446, 0.3303, 0.3351, 0.3633, 0.3384, 0.3926, 0.3545, 0.4132, 0.3808, 0.4217, 0.413, 0.1963, 0.8957, 0.1963, 0.9308, 0.1747, 0.9308, 0.1828, 0.8429, 0.1914, 0.8688, 0.1963, 0.8779, 0.4781, 0.8666, 0.4781, 0.9308, 0.4564, 0.9308, 0.4564, 0.8265, 0.4564, 0.8622, 0.4564, 0.9308, 0.4348, 0.9308, 0.4348, 0.8622, 0.4348, 0.8622, 0.4348, 0.9308, 0.4131, 0.9308, 0.4131, 0.8622, 0.4131, 0.8622, 0.4131, 0.9308, 0.3914, 0.9308, 0.3914, 0.8622, 0.3914, 0.8622, 0.3914, 0.9308, 0.3697, 0.9308, 0.3697, 0.8622, 0.3697, 0.8622, 0.3697, 0.9308, 0.3481, 0.9308, 0.3481, 0.8622, 0.3481, 0.8622, 0.3481, 0.9308, 0.3264, 0.9308, 0.3264, 0.8622, 0.3264, 0.8622, 0.3264, 0.9308, 0.3047, 0.9308, 0.3047, 0.8622, 0.3047, 0.8265, 0.3047, 0.8622, 0.3047, 0.9308, 0.283, 0.9308, 0.283, 0.8475, 0.2916, 0.8265, 0.4169, 0.4456, 0.3998, 0.4736, 0.3735, 0.4927, 0.3423, 0.5003, 0.3108, 0.4957, 0.2835, 0.4799, 0.2641, 0.4551, 0.2554, 0.4249, 0.2587, 0.3934, 0.2738, 0.3652, 0.2988, 0.3446, 0.3303, 0.3351, 0.3633, 0.3384, 0.3926, 0.3545, 0.4132, 0.3808, 0.4217, 0.413, 0.4998, 0.8265, 0.4781, 0.8265, 0.4781, 0.8664, 0.4781, 0.8265, 0.4564, 0.8624, 0.4564, 0.9308, 0.4781, 0.9308, 0.4781, 0.8664, 0.4564, 0.8624, 0.4348, 0.8624, 0.4348, 0.9308, 0.4564, 0.9308, 0.4348, 0.8624, 0.4131, 0.8624, 0.4131, 0.9308, 0.4348, 0.9308, 0.4131, 0.8624, 0.3914, 0.8624, 0.3914, 0.9308, 0.4131, 0.9308, 0.3914, 0.8624, 0.3697, 0.8624, 0.3697, 0.9308, 0.3914, 0.9308, 0.3697, 0.8624, 0.3481, 0.8624, 0.3481, 0.9308, 0.3697, 0.9308, 0.3481, 0.8624, 0.3264, 0.8624, 0.3264, 0.9308, 0.3481, 0.9308, 0.3264, 0.8624, 0.3047, 0.8624, 0.3047, 0.9308, 0.3264, 0.9308, 0.3047, 0.8265, 0.2909, 0.8265, 0.283, 0.8464, 0.283, 0.9308, 0.3047, 0.9308, 0.3047, 0.8624, 0.4169, 0.4456, 0.4217, 0.413, 0.4132, 0.3808, 0.3926, 0.3545, 0.3633, 0.3384, 0.3303, 0.3351, 0.2988, 0.3446, 0.2738, 0.3652, 0.2587, 0.3934, 0.2554, 0.4249, 0.2641, 0.4551, 0.2835, 0.4799, 0.3108, 0.4957, 0.3423, 0.5003, 0.3735, 0.4927, 0.3998, 0.4736, 0.1963, 0.8265, 0.178, 0.8265, 0.1963, 0.8339, 0.1747, 0.8456, 0.1611, 0.8408, 0.153, 0.8519, 0.153, 0.9308, 0.1747, 0.9308, 0.1963, 0.8339, 0.1747, 0.8456, 0.1747, 0.9308, 0.1963, 0.9308, 0.153, 0.8554, 0.168, 0.8341, 0.1747, 0.8369, 0.1747, 0.9308, 0.153, 0.9308, 0.1754, 0.827, 0.1963, 0.8361, 0.1963, 0.9308, 0.1747, 0.9308, 0.4981, 0.8555, 0.4781, 0.8664, 0.4781, 0.9308, 0.4998, 0.9308, 0.1963, 0.8361, 0.2015, 0.8418, 0.2088, 0.8387, 0.218, 0.8611, 0.218, 0.9308, 0.1963, 0.9308, 0.4781, 0.8666, 0.4998, 0.8554, 0.4998, 0.9308, 0.4781, 0.9308, 0.3047, 0.8871, 0.3123, 0.8929, 0.3257, 0.9001, 0.3264, 0.899, 0.3264, 0.9308, 0.3047, 0.9308, 0.2397, 0.9241, 0.2409, 0.9241, 0.2614, 0.9051, 0.2614, 0.9308, 0.2397, 0.9308, 0.2614, 0.9051, 0.2681, 0.8969, 0.2796, 0.8734, 0.283, 0.8745, 0.283, 0.9308, 0.2614, 0.9308, 0.283, 0.8745, 0.2796, 0.8734, 0.283, 0.8664, 0.3481, 0.8774, 0.3605, 0.8666, 0.3697, 0.8578, 0.3697, 0.9308, 0.3481, 0.9308, 0.3264, 0.899, 0.3397, 0.8871, 0.3481, 0.8774, 0.3481, 0.9308, 0.3264, 0.9308, 0.3914, 0.8859, 0.4092, 0.9002, 0.4131, 0.9, 0.4131, 0.9308, 0.3914, 0.9308, 0.4781, 0.8265, 0.4781, 0.9308, 0.4564, 0.9308, 0.4564, 0.8568, 0.4584, 0.8538, 0.2088, 0.8387, 0.2015, 0.8418, 0.1963, 0.8361, 0.1963, 0.8265, 0.205, 0.8265, 0.2061, 0.8321, 0.4131, 0.9, 0.434, 0.8919, 0.4348, 0.8908, 0.4348, 0.9308, 0.4131, 0.9308, 0.4348, 0.8908, 0.4564, 0.8568, 0.4564, 0.9308, 0.4348, 0.9308, 0.218, 0.915, 0.2397, 0.9241, 0.2397, 0.9308, 0.218, 0.9308, 0.283, 0.8475, 0.283, 0.9308, 0.2614, 0.9308, 0.2614, 0.8847, 0.2796, 0.8568, 0.2614, 0.8847, 0.2614, 0.9308, 0.2397, 0.9308, 0.2397, 0.891, 0.2407, 0.8916, 0.2598, 0.8866, 0.2397, 0.887, 0.2397, 0.9308, 0.2614, 0.9308, 0.2614, 0.8823, 0.243, 0.8888, 0.218, 0.8579, 0.218, 0.9308, 0.2397, 0.9308, 0.2397, 0.887, 0.2245, 0.8718, 0.1963, 0.8779, 0.2161, 0.9133, 0.218, 0.915, 0.218, 0.9308, 0.1963, 0.9308, 0.1963, 0.8957, 0.2059, 0.8265, 0.1963, 0.8265, 0.1963, 0.8339, 0.2028, 0.8406, 0.2091, 0.8378, 0.2078, 0.835, 0.2091, 0.8378, 0.2028, 0.8406, 0.1963, 0.8339, 0.1963, 0.9308, 0.218, 0.9308, 0.218, 0.8579, 0.3697, 0.8543, 0.3712, 0.857, 0.3697, 0.8578, 0.3697, 0.8578, 0.3712, 0.857, 0.382, 0.8767, 0.3914, 0.8859, 0.3914, 0.9308, 0.3697, 0.9308, 0.283, 0.8745, 0.2906, 0.8793, 0.3047, 0.8871, 0.3047, 0.9308, 0.283, 0.9308, 0.2397, 0.891, 0.2397, 0.9308, 0.218, 0.9308, 0.218, 0.8611, 0.2224, 0.8716, 0.2614, 0.8823, 0.2614, 0.9308, 0.283, 0.9308, 0.283, 0.8464, 0.2817, 0.8502, 0.2621, 0.8817, 0.3264, 0.8622, 0.3047, 0.8622, 0.3047, 0.8265, 0.3264, 0.8265, 0.3047, 0.8265, 0.3047, 0.8624, 0.3481, 0.8583, 0.3657, 0.8483, 0.3697, 0.8543, 0.3697, 0.8578, 0.3605, 0.8666, 0.3481, 0.8774, 0.2856, 0.8617, 0.3047, 0.8592, 0.3047, 0.8871, 0.2906, 0.8793, 0.283, 0.8745, 0.283, 0.8664, 0.3264, 0.8618, 0.3481, 0.8583, 0.3481, 0.8774, 0.3397, 0.8871, 0.3264, 0.899, 0.3047, 0.8592, 0.3264, 0.8618, 0.3264, 0.899, 0.3257, 0.9001, 0.3123, 0.8929, 0.3047, 0.8871, 0.3571, 0.8034, 0.357, 0.7738, 0.3466, 0.7738, 0.3468, 0.8034, 0.3571, 0.8034, 0.3468, 0.8034, 0.3471, 0.8332, 0.3575, 0.8332, 0.3285, 0.9064, 0.3315, 0.9062, 0.3377, 0.913, 0.336, 0.8343, 0.3284, 0.8346, 0.3573, 0.905, 0.3462, 0.9131, 0.4153, 0.9316, 0.4239, 0.9234, 0.2753, 0.9242, 0.2725, 0.9242, 0.2968, 0.9393, 0.2987, 0.9393, 0.2987, 0.9393, 0.2968, 0.9393, 0.3212, 0.943, 0.3221, 0.943, 0.3694, 0.943, 0.3573, 0.943, 0.3453, 0.943, 0.3333, 0.943, 0.3221, 0.943, 0.3212, 0.943, 0.3453, 0.9468, 0.3279, 0.7585, 0.3285, 0.775, 0.3361, 0.7746, 0.3355, 0.7582, 0.3576, 0.7576, 0.3571, 0.726, 0.3468, 0.7261, 0.3473, 0.7576, 0.3571, 0.726, 0.3581, 0.6951, 0.3479, 0.6952, 0.3468, 0.7261, 0.3581, 0.6951, 0.373, 0.6685, 0.3634, 0.6686, 0.3479, 0.6952, 0.373, 0.6685, 0.3977, 0.6459, 0.3891, 0.6459, 0.3634, 0.6686, 0.4555, 0.9079, 0.4412, 0.8781, 0.4456, 0.8783, 0.4606, 0.9067, 0.4412, 0.8781, 0.4204, 0.8469, 0.4239, 0.8471, 0.4456, 0.8783, 0.4059, 0.8731, 0.4028, 0.8732, 0.3644, 0.8742, 0.3229, 0.8753, 0.2751, 0.8766, 0.2297, 0.8777, 0.2274, 0.8778, 0.2723, 0.8587, 0.2823, 0.8513, 0.3133, 0.8496, 0.3543, 0.8453, 0.3688, 0.8568, 0.2674, 0.8697, 0.2809, 0.8375, 0.3303, 0.8408, 0.3293, 0.8727, 0.2563, 0.9161, 0.2674, 0.8697, 0.3293, 0.8727, 0.3255, 0.9368, 0.2209, 0.7123, 0.2193, 0.7065, 0.2064, 0.7067, 0.2065, 0.7126, 0.2219, 0.7192, 0.2209, 0.7123, 0.2065, 0.7126, 0.2066, 0.7194, 0.2223, 0.7269, 0.2219, 0.7192, 0.2066, 0.7194, 0.2068, 0.7273, 0.2196, 0.7126, 0.2195, 0.7047, 0.2061, 0.705, 0.2062, 0.7126, 0.1928, 0.7126, 0.1928, 0.7163, 0.2062, 0.7163, 0.2062, 0.7126, 0.3695, 0.9393, 0.3453, 0.9393, 0.3453, 0.943, 0.3573, 0.943, 0.3817, 0.9242, 0.3453, 0.9242, 0.3453, 0.9393, 0.3695, 0.9393, 0.2177, 0.723, 0.2073, 0.723, 0.2073, 0.7262, 0.2151, 0.7262, 0.1969, 0.723, 0.2073, 0.723, 0.2073, 0.7105, 0.1969, 0.7104, 0.2177, 0.7052, 0.2073, 0.7052, 0.2073, 0.7105, 0.2177, 0.7105, 0.2196, 0.723, 0.2196, 0.7163, 0.2062, 0.7163, 0.2062, 0.723, 0.1872, 0.723, 0.1969, 0.723, 0.1969, 0.7104, 0.1873, 0.7104, 0.1804, 0.7126, 0.1804, 0.7163, 0.1928, 0.7163, 0.1928, 0.7126, 0.3293, 0.8727, 0.3303, 0.8408, 0.3771, 0.844, 0.3874, 0.8755, 0.3255, 0.9368, 0.3293, 0.8727, 0.3874, 0.8755, 0.393, 0.9218, 0.2065, 0.7126, 0.2064, 0.7067, 0.1936, 0.7069, 0.1922, 0.7128, 0.2066, 0.7194, 0.2065, 0.7126, 0.1922, 0.7128, 0.1914, 0.7196, 0.2068, 0.7273, 0.2066, 0.7194, 0.1914, 0.7196, 0.1914, 0.7276, 0.2062, 0.7126, 0.2061, 0.705, 0.1928, 0.7053, 0.1928, 0.7126, 0.3453, 0.9393, 0.3211, 0.9393, 0.3333, 0.943, 0.3453, 0.943, 0.3453, 0.9242, 0.3089, 0.9242, 0.3211, 0.9393, 0.3453, 0.9393, 0.2073, 0.723, 0.1969, 0.723, 0.1995, 0.7262, 0.2073, 0.7262, 0.2073, 0.7052, 0.1969, 0.7052, 0.1969, 0.7104, 0.2073, 0.7105, 0.2062, 0.723, 0.2062, 0.7163, 0.1928, 0.7163, 0.1928, 0.723, 0.2324, 0.723, 0.2324, 0.7163, 0.2196, 0.7163, 0.2196, 0.723, 0.2276, 0.7052, 0.2177, 0.7052, 0.2177, 0.7105, 0.2277, 0.7105, 0.3377, 0.913, 0.3315, 0.9062, 0.2413, 0.9244, 0.2453, 0.9317, 0.268, 0.9271, 0.2924, 0.9222, 0.4181, 0.9242, 0.4169, 0.9242, 0.3817, 0.9242, 0.3695, 0.9393, 0.3937, 0.9393, 0.3937, 0.9393, 0.3695, 0.9393, 0.3573, 0.943, 0.3694, 0.943, 0.2324, 0.7126, 0.2323, 0.7045, 0.2195, 0.7047, 0.2196, 0.7126, 0.237, 0.7266, 0.2364, 0.719, 0.2219, 0.7192, 0.2223, 0.7269, 0.2364, 0.719, 0.2345, 0.7121, 0.2209, 0.7123, 0.2219, 0.7192, 0.2345, 0.7121, 0.2315, 0.7063, 0.2193, 0.7065, 0.2209, 0.7123, 0.1905, 0.8964, 0.2085, 0.8668, 0.2674, 0.8697, 0.2563, 0.9161, 0.2085, 0.8668, 0.234, 0.8343, 0.2809, 0.8375, 0.2674, 0.8697, 0.2062, 0.7126, 0.2062, 0.7163, 0.2196, 0.7163, 0.2196, 0.7126, 0.2073, 0.723, 0.2177, 0.723, 0.2177, 0.7105, 0.2073, 0.7105, 0.2055, 0.8666, 0.2316, 0.8342, 0.234, 0.8343, 0.2085, 0.8668, 0.1871, 0.8954, 0.2055, 0.8666, 0.2085, 0.8668, 0.1905, 0.8964, 0.3049, 0.6662, 0.2696, 0.6439, 0.2624, 0.6439, 0.2979, 0.6666, 0.3273, 0.6926, 0.3049, 0.6662, 0.2979, 0.6666, 0.3198, 0.693, 0.3339, 0.7221, 0.3273, 0.6926, 0.3198, 0.693, 0.3264, 0.7225, 0.3355, 0.7582, 0.3339, 0.7221, 0.3264, 0.7225, 0.3279, 0.7585, 0.3353, 0.8044, 0.3277, 0.8047, 0.3284, 0.8346, 0.336, 0.8343, 0.3353, 0.8044, 0.3361, 0.7746, 0.3285, 0.775, 0.3277, 0.8047, 0.2196, 0.7126, 0.2196, 0.7163, 0.2324, 0.7163, 0.2324, 0.7126, 0.2177, 0.723, 0.2277, 0.723, 0.2277, 0.7105, 0.2177, 0.7105, 0.3473, 0.7576, 0.3466, 0.7738, 0.357, 0.7738, 0.3576, 0.7576, 0.3462, 0.9131, 0.3573, 0.905, 0.3575, 0.8332, 0.3471, 0.8332, 0.3874, 0.8755, 0.3771, 0.844, 0.4204, 0.8469, 0.4412, 0.8781, 0.393, 0.9218, 0.3874, 0.8755, 0.4412, 0.8781, 0.4555, 0.9079, 0.1922, 0.7128, 0.1936, 0.7069, 0.1817, 0.7071, 0.1789, 0.713, 0.1914, 0.7196, 0.1922, 0.7128, 0.1789, 0.713, 0.1773, 0.7199, 0.1914, 0.7276, 0.1914, 0.7196, 0.1773, 0.7199, 0.1772, 0.7279, 0.1928, 0.7126, 0.1928, 0.7053, 0.1804, 0.7055, 0.1804, 0.7126, 0.3211, 0.9393, 0.2987, 0.9393, 0.3221, 0.943, 0.3333, 0.943, 0.3089, 0.9242, 0.2753, 0.9242, 0.2987, 0.9393, 0.3211, 0.9393, 0.1969, 0.723, 0.1872, 0.723, 0.1923, 0.7262, 0.1995, 0.7262, 0.1969, 0.7052, 0.1872, 0.7052, 0.1873, 0.7104, 0.1969, 0.7104, 0.1928, 0.723, 0.1928, 0.7163, 0.1804, 0.7163, 0.1804, 0.723, 0.2226, 0.7262, 0.2279, 0.723, 0.2277, 0.723, 0.2177, 0.723, 0.2151, 0.7262])
me_plane_002.materials.append(mat_gasfilter)
me_plane_002.update()
me_plane_002.normals_split_custom_set([tuple(v) for v in zip(*[iter([0.3736, 0.05214, 0.9261, 0.5448, -0.07265, 0.8354, 0.6315, -0.199, 0.7494, 0.2508, 0.2287, 0.9406, 0.8631, 0.2992, 0.407, 0.9112, 0.3382, 0.235, 0.8138, 0.4908, 0.3114, 0.7749, 0.3274, 0.5406, 0.7749, 0.3274, 0.5406, 0.8138, 0.4908, 0.3114, -0.04257, 0.8156, -0.5771, 0.8256, 0.09149, 0.5568, 0.8256, 0.09149, 0.5568, 0.6925, 0.1397, 0.7078, 0.2508, 0.2287, 0.9406, 0.3253, 0.5705, 0.7541, 0.478, 0.464, 0.7458, 0.349, 0.4872, 0.8006, 0.4221, 0.1857, 0.8873, 0.2508, 0.2287, 0.9406, 0.349, 0.4872, 0.8006, 0.3281, 0.484, 0.8112, 0.3346, 0.06794, 0.9399, 0.3736, 0.05214, 0.9261, 0.2508, 0.2287, 0.9406, 0.4221, 0.1857, 0.8873, 0.3253, 0.5705, 0.7541, 0.7749, 0.3274, 0.5406, 0.6925, 0.1397, 0.7078, 0.478, 0.464, 0.7458, 0.5448, -0.07265, 0.8354, 0.5815, -0.04899, 0.8121, 0.5392, -0.1118, 0.8347, 0.6315, -0.199, 0.7494, 0.3612, -0.01759, 0.9323, 0.3634, -0.03124, 0.9311, 0.3736, 0.05214, 0.9261, 0.3346, 0.06794, 0.9399, 0.4005, -0.05403, 0.9147, 0.4086, -0.02923, 0.9122, 0.363, 0.1446, 0.9205, 0.4194, -0.0535, 0.9062, 0.577, 0.1048, 0.81, 0.6136, 0.2634, 0.7444, 0.6763, 0.4208, 0.6046, 0.6466, 0.3763, 0.6636, 0.4888, 0.4316, 0.7582, -0.5522, -0.4367, 0.7102, -0.4364, -0.2898, 0.8518, -0.471, -0.3434, 0.8125, -0.4294, -0.4225, 0.7982, -0.3737, 0.05389, 0.926, -0.3662, 0.4097, 0.8355, -0.5083, -0.248, 0.8247, -0.5448, -0.07265, 0.8354, -0.8462, 0.3352, 0.4141, -0.7821, 0.2668, 0.5631, -0.8194, 0.2145, 0.5315, -0.9546, 0.2673, 0.1316, -0.7821, 0.2668, 0.5631, -0.7038, 0.2908, 0.6482, -0.7918, 0.1563, 0.5905, -0.8194, 0.2145, 0.5315, -0.3662, 0.4097, 0.8355, -0.3491, 0.4872, 0.8005, -0.478, 0.464, 0.7458, -0.4262, 0.6096, 0.6684, -0.4232, 0.36, 0.8314, -0.3281, 0.484, 0.8112, -0.3491, 0.4872, 0.8005, -0.3662, 0.4097, 0.8355, -0.3343, 0.07672, 0.9393, -0.4232, 0.36, 0.8314, -0.3662, 0.4097, 0.8355, -0.3737, 0.05389, 0.926, -0.3842, -0.06737, 0.9208, -0.3382, -0.01218, 0.941, -0.3353, -0.01782, 0.942, -0.332, -0.06686, 0.9409, -0.4262, 0.6096, 0.6684, -0.478, 0.464, 0.7458, -0.7038, 0.2908, 0.6482, -0.7821, 0.2668, 0.5631, -0.5448, -0.07265, 0.8354, -0.5083, -0.248, 0.8247, -0.5331, -0.09523, 0.8407, -0.5631, -0.06758, 0.8236, -0.3382, -0.01218, 0.941, -0.3343, 0.07672, 0.9393, -0.3737, 0.05389, 0.926, -0.3353, -0.01782, 0.942, -0.4364, -0.2898, 0.8518, -0.4181, -0.05933, 0.9065, -0.3835, 0.2362, 0.8929, -0.471, -0.3434, 0.8125, -0.4816, 0.3566, 0.8005, -0.5205, 0.3497, 0.779, -0.6381, 0.2928, 0.7121, -0.5925, 0.3906, 0.7045, -0.6272, 0.08933, 0.7737, -0.9188, 0.2321, 0.3194, -0.9284, 0.2228, 0.2973, -0.9321, 0.321, 0.1675, -0.9533, 0.1928, 0.2326, -0.8809, 0.1239, 0.4568, -0.3773, 0.2154, 0.9007, -0.4491, 0.0505, 0.892, -0.6184, 0.1912, 0.7623, -0.5058, -0.01165, 0.8626, 0.8648, 0.1424, 0.4815, 0.916, 0.2291, 0.3294, 0.9172, 0.236, 0.3209, 0.9172, 0.236, 0.3209, 0.9591, 0.1521, 0.2388, 0.4059, 0.4507, 0.7951, 0.3069, 0.5864, 0.7497, 0.547, 0.2802, 0.7889, 0.37, 0.3488, 0.8611, 0.2534, 0.6143, 0.7472, 0.3768, 0.4654, 0.8009, 0.577, 0.1048, 0.81, 0.4888, 0.4316, 0.7582, 0.4038, 0.4842, 0.7762, 0.4277, -0.02765, 0.9035, 0.4882, -0.02461, 0.8724, 0.4634, -0.0229, 0.8858, 0.577, 0.1048, 0.81, -0.4746, -0.02236, 0.8799, -0.386, 0.02959, 0.922, -0.4636, -0.0206, 0.8858, -0.4816, 0.3566, 0.8005, -0.6272, 0.08933, 0.7737, -0.4636, -0.0206, 0.8858, -0.4581, 0.00821, 0.8889, -0.3579, 0.4127, 0.8376, -0.4816, 0.3566, 0.8005, 0.4634, -0.0229, 0.8858, 0.4794, 0.03804, 0.8768, 0.4746, -0.02236, 0.8799, 0.6136, 0.2634, 0.7444, 0.577, 0.1048, 0.81, -0.3579, 0.4127, 0.8376, -0.3673, 0.6147, 0.698, -0.5075, 0.3622, 0.7818, -0.346, 0.4132, 0.8424, -0.5205, 0.3497, 0.779, -0.4816, 0.3566, 0.8005, 0.4537, -0.5198, 0.7238, 0.4537, -0.5198, 0.7238, 0.4583, -0.5076, 0.7296, 0.4537, -0.5198, 0.7238, 0.3939, -0.05953, 0.9172, 0.371, -0.07621, 0.9255, 0.3634, -0.03124, 0.9311, 0.3612, -0.01759, 0.9323, -0.3742, -0.04868, -0.9261, -0.3675, -0.4015, -0.8389, -0.6675, -0.1504, -0.7292, -0.5478, 0.07849, -0.8329, -0.8246, -0.3369, -0.4545, -0.7547, -0.1895, -0.6281, -0.8068, -0.2142, -0.5507, -0.9157, 0.04119, -0.3997, -0.3675, -0.4015, -0.8389, -0.3508, -0.4767, -0.806, -0.479, -0.4523, -0.7523, -0.6675, -0.1504, -0.7292, -0.1988, -0.2926, -0.9353, -0.3302, -0.4738, -0.8164, -0.3508, -0.4767, -0.806, -0.3675, -0.4015, -0.8389, -0.3294, -0.07022, -0.9416, -0.1988, -0.2926, -0.9353, -0.3675, -0.4015, -0.8389, -0.3742, -0.04868, -0.9261, -0.6675, -0.1504, -0.7292, -0.479, -0.4523, -0.7523, -0.6965, -0.2813, -0.6601, -0.7546, -0.1895, -0.6282, -0.5478, 0.07849, -0.8329, -0.6675, -0.1504, -0.7292, -0.7546, -0.1895, -0.6282, -0.5846, 0.1014, -0.8049, -0.3599, 0.01368, -0.9329, -0.3294, -0.07022, -0.9416, -0.3742, -0.04868, -0.9261, -0.3645, 0.02987, -0.9307, -0.3251, 0.07038, -0.9431, -0.3352, 0.02885, -0.9417, -0.5644, -0.2696, -0.7803, -0.3451, 0.05088, -0.9372, -0.3537, -0.196, -0.9146, -0.4827, -0.4617, -0.7442, -0.629, -0.374, -0.6816, -0.5571, -0.3981, -0.7288, -0.6463, -0.1438, -0.7494, 0.4383, 0.5108, -0.7396, 0.4432, 0.5156, -0.7333, 0.4181, 0.3629, -0.8328, 0.1789, 0.1258, -0.9758, 0.3878, -0.02622, -0.9214, 0.5468, 0.07037, -0.8343, 0.4994, -0.3753, -0.7808, 0.2541, -0.2218, -0.9414, 0.8264, -0.3398, -0.4489, 0.9182, 0.04987, -0.3929, 0.81, -0.2147, -0.5458, 0.7312, -0.2693, -0.6268, 0.7312, -0.2693, -0.6268, 0.81, -0.2147, -0.5458, 0.7824, -0.1508, -0.6042, 0.6986, -0.2811, -0.658, 0.2541, -0.2218, -0.9414, 0.4994, -0.3753, -0.7808, 0.4791, -0.4523, -0.7523, 0.3509, -0.4767, -0.806, 0.1988, -0.2926, -0.9353, 0.2541, -0.2218, -0.9414, 0.3509, -0.4767, -0.806, 0.3302, -0.4738, -0.8164, 0.3292, -0.07359, -0.9414, 0.3878, -0.02622, -0.9214, 0.2541, -0.2218, -0.9414, 0.1988, -0.2926, -0.9353, 0.3778, 0.1337, -0.9162, 0.3827, 0.09554, -0.9189, 0.3684, 0.02977, -0.9292, 0.3596, 0.02627, -0.9328, 0.4994, -0.3753, -0.7808, 0.7312, -0.2693, -0.6268, 0.6986, -0.2811, -0.658, 0.4791, -0.4523, -0.7523, 0.5468, 0.07037, -0.8343, 0.5847, 0.1012, -0.8049, 0.7312, -0.2693, -0.6268, 0.4994, -0.3753, -0.7808, 0.3596, 0.02627, -0.9328, 0.3684, 0.02977, -0.9292, 0.3878, -0.02622, -0.9214, 0.3292, -0.07359, -0.9414, 0.1789, 0.1258, -0.9758, 0.4181, 0.3629, -0.8328, 0.5644, -0.2718, -0.7795, 0.3276, 0.03676, -0.9441, 0.5565, -0.08671, -0.8263, 0.5298, -0.07855, -0.8445, 0.493, -0.303, -0.8156, 0.5913, -0.3602, -0.7215, 0.5026, -0.4038, -0.7645, 0.5693, -0.2641, -0.7785, 0.5323, -0.33, -0.7796, 0.3615, -0.3795, -0.8516, 0.5439, -0.4298, -0.7207, -0.896, 0.01681, -0.4438, -0.9488, -0.08748, -0.3037, -0.9108, -0.2245, -0.3465, -0.9108, -0.2245, -0.3465, -0.9106, -0.2234, -0.3478, -0.4455, -0.4262, -0.7873, -0.3692, -0.3317, -0.8681, -0.6246, -0.3298, -0.7079, -0.5969, -0.4619, -0.6561, -0.5584, -0.5199, -0.6465, -0.351, -0.5173, -0.7805, -0.4827, -0.4617, -0.7442, -0.3537, -0.196, -0.9146, -0.3735, -0.459, -0.8061, -0.4205, 0.04171, -0.9063, -0.3537, -0.196, -0.9146, -0.4625, 0.03284, -0.886, -0.4491, -0.01122, -0.8934, 0.4722, 0.0274, -0.881, 0.5298, -0.07855, -0.8445, 0.5565, -0.08671, -0.8263, 0.4612, 0.03249, -0.8867, 0.5589, -0.01855, -0.829, 0.4612, 0.03249, -0.8867, 0.5565, -0.08671, -0.8263, 0.4259, 0.0417, -0.9038, 0.422, 0.01742, -0.9064, -0.4625, 0.03284, -0.886, -0.3537, -0.196, -0.9146, -0.6463, -0.1438, -0.7494, -0.4723, 0.0271, -0.881, -0.5185, 0.05484, -0.8533, 0.375, -0.4596, -0.805, 0.5565, -0.08671, -0.8263, 0.5026, -0.4038, -0.7645, 0.3332, -0.492, -0.8043, 0.3409, -0.6596, -0.6699, 0.1438, -0.539, -0.83, -0.428, 0.5191, -0.7398, -0.428, 0.5191, -0.7398, -0.4379, 0.5124, -0.7387, -0.428, 0.5191, -0.7398, -0.3594, 0.1147, -0.9261, -0.3599, 0.01368, -0.9329, -0.3645, 0.02987, -0.9307, -0.4361, 0.09898, -0.8944, 0.5752, 0.7095, -0.4071, 0.503, 0.7202, -0.4779, 0.4449, 0.7759, -0.4472, 0.5754, 0.7114, -0.4036, -0.8135, -0.4965, 0.3027, -0.7713, -0.4386, 0.4612, -0.7576, -0.4615, 0.4615, -0.8135, -0.4965, 0.3027, 0.8868, -0.1801, -0.4256, 0.9, 0.00358, -0.436, 0.9, 0.00358, -0.436, 0.8482, -0.3758, -0.3732, 0.8553, -0.3648, -0.3679, 0.857, -0.3629, -0.3659, 0.8532, -0.3585, -0.3789, -0.7713, -0.4386, 0.4612, -0.7288, -0.4133, 0.5459, -0.6996, -0.4084, 0.5863, -0.7576, -0.4615, 0.4615, -0.2731, -0.9148, 0.2976, -0.248, -0.9248, 0.2885, -0.247, -0.9242, 0.2911, -0.2672, -0.9129, 0.3086, 0.3338, -0.9163, -0.2214, 0.339, -0.9116, -0.2325, 0.3212, -0.9212, -0.2197, 0.3357, -0.9171, -0.2151, 0.2557, -0.9499, -0.1797, 0.3308, -0.9264, -0.1798, -0.003909, -0.9752, -0.2215, 0.0133, -0.9807, -0.1951, -0.2603, 0.8722, -0.4141, -0.2508, 0.907, -0.3384, -0.3097, 0.8381, -0.449, 0.503, 0.7202, -0.4779, 0.3551, 0.7705, -0.5294, 0.4449, 0.7759, -0.4472, -0.5705, 0.7189, -0.3972, -0.5847, 0.7095, -0.3934, -0.5871, 0.7092, -0.3903, -0.5894, 0.7025, -0.3989, 0.9027, 0.3517, 0.2481, 0.8767, 0.3563, 0.3231, 0.8411, 0.383, 0.3819, 0.8136, 0.2416, 0.5288, -0.8581, -0.3588, -0.3674, -0.8502, -0.3715, -0.3731, -0.8569, -0.3727, -0.356, -0.8595, -0.3589, -0.3639, 0.7126, -0.428, 0.5559, 0.7881, -0.2512, 0.562, 0.6848, -0.2776, 0.6737, 0.7038, -0.409, 0.5809, 0.2479, -0.9248, 0.2887, 0.2683, -0.924, 0.2726, 0.2668, -0.9129, 0.3088, 0.2539, -0.9224, 0.2911, -0.3391, -0.9116, -0.2322, -0.3342, -0.9163, -0.2209, -0.3361, -0.9153, -0.2218, -0.3493, -0.9133, -0.2095, -0.8502, 0.03833, -0.525, -0.7851, 0.1663, -0.5966, -0.7447, -0.01002, -0.6673, 0.07291, 0.6899, -0.7202, 0.06321, 0.696, -0.7152, 0.03733, 0.7955, -0.6048, -0.08374, 0.824, -0.5604, 0.06247, -0.7344, 0.6758, 0.1278, -0.8145, 0.566, 0.1262, -0.8223, 0.5549, 0.1278, -0.8145, 0.566, 0.1491, -0.7264, 0.6709, 0.1621, -0.9247, 0.3444, 0.1262, -0.8223, 0.5549, 0.1491, -0.7264, 0.6709, -0.03308, -0.8726, 0.4873, 0.0109, -0.8401, 0.5423, 0.1621, -0.9247, 0.3444, 0.1863, -0.9419, 0.2794, 0.3291, -0.8735, 0.3588, 0.4307, -0.7665, 0.4765, 0.7609, -0.4019, -0.5094, 0.6912, -0.5912, -0.4157, 0.806, -0.4475, -0.3875, 0.7054, -0.3584, -0.6116, 0.5966, -0.7846, -0.1688, 0.5405, -0.8114, -0.2223, 0.549, -0.8282, -0.1125, 0.6912, -0.5912, -0.4157, 0.6578, -0.6619, -0.3594, 0.6578, -0.6619, -0.3594, 0.806, -0.4475, -0.3875, -0.7763, -0.4794, -0.4094, -0.7178, -0.4361, -0.5427, -0.75, -0.4447, -0.4897, -0.6741, -0.5883, -0.4466, -0.667, -0.6473, -0.369, -0.7763, -0.4794, -0.4094, -0.6741, -0.5883, -0.4466, -0.667, -0.6473, -0.369, -0.4878, -0.8559, -0.1715, -0.5216, -0.8511, -0.06048, -0.602, -0.7975, 0.03972, -0.02596, -0.8258, 0.5634, -0.05392, -0.9351, 0.3504, -0.146, -0.793, 0.5914, 0.1183, -0.8498, 0.5137, -0.05392, -0.9351, 0.3504, -0.2312, -0.8506, 0.4722, -0.2312, -0.8506, 0.4722, -0.146, -0.793, 0.5914, -0.5465, -0.7833, 0.2964, -0.3445, -0.9041, 0.2527, -0.4661, -0.8484, 0.251, 0.9759, -0.1708, -0.1358, 0.9783, -0.1433, -0.1497, 0.9596, -0.08629, -0.2677, 0.9759, -0.1708, -0.1358, 0.5662, 0.4133, -0.7132, 0.6967, 0.4292, -0.5749, 0.7055, 0.1238, -0.6978, 0.7538, 0.4247, -0.5013, -0.2603, 0.8722, -0.4141, -0.3097, 0.8381, -0.449, 0.1084, 0.8821, -0.4584, -0.09973, 0.9003, -0.4238, -0.536, -0.812, 0.231, -0.4388, -0.8414, 0.3154, -0.4738, -0.7991, 0.37, -0.399, -0.8585, 0.3221, 0.05887, -0.9195, 0.3887, 0.2392, -0.8113, 0.5334, -0.0836, -0.9433, 0.3212, 0.06299, -0.9195, 0.3879, -0.2473, -0.9421, 0.2264, 0.05887, -0.9195, 0.3887, 0.06299, -0.9195, 0.3879, -0.231, -0.9551, 0.1854, -0.5669, -0.7911, 0.2296, -0.4202, -0.8855, 0.1986, -0.4194, -0.8863, 0.1965, -0.5253, -0.8098, 0.2613, -0.4202, -0.8855, 0.1986, -0.2473, -0.9421, 0.2264, -0.231, -0.9551, 0.1854, -0.4194, -0.8863, 0.1965, -0.09791, -0.9509, 0.2936, -0.03934, -0.9234, 0.3817, -0.04326, -0.9238, 0.3804, -0.0352, -0.7427, 0.6687, -0.03934, -0.9234, 0.3817, 0.2316, -0.9515, 0.2023, 0.2427, -0.9427, 0.2289, -0.04326, -0.9238, 0.3804, 0.2316, -0.9515, 0.2023, 0.4286, -0.8809, 0.2008, 0.4291, -0.8803, 0.2022, 0.2427, -0.9427, 0.2289, -0.6893, -0.6311, 0.3557, -0.5669, -0.7911, 0.2296, -0.5253, -0.8098, 0.2613, -0.6893, -0.6311, 0.3557, 0.4286, -0.8809, 0.2008, 0.5007, -0.8295, 0.2475, 0.5765, -0.7949, 0.1895, 0.4291, -0.8803, 0.2022, 0.5007, -0.8295, 0.2475, 0.6962, -0.6213, 0.3597, 0.6962, -0.6213, 0.3597, 0.5765, -0.7949, 0.1895, 0.8293, 0.5046, -0.2401, 0.8036, 0.545, -0.2392, 0.8268, 0.5168, -0.2223, 0.8373, 0.4938, -0.2346, 0.8293, 0.5046, -0.2401, 0.8268, 0.5168, -0.2223, 0.8373, 0.4938, -0.2346, -0.6939, 0.3627, 0.622, -0.6939, 0.3627, 0.622, -0.6939, 0.3627, 0.622, -0.6939, 0.3627, 0.622, -0.5621, -0.8182, -0.121, -0.5621, -0.8182, -0.121, -0.5621, -0.8182, -0.121, 0.547, 0.835, -0.05973, 0.5552, 0.8282, -0.07617, 0.5939, 0.7882, 0.1614, -0.3056, 0.7668, -0.5645, -0.2629, 0.8083, -0.5269, -0.2368, 0.7265, -0.645, -0.557, 0.7307, -0.3947, -0.58, -0.4872, 0.6529, -0.5419, -0.3901, 0.7445, -0.5797, -0.4392, 0.6863, -0.6625, -0.5281, 0.5312, 0.03733, 0.7955, -0.6048, -0.2169, 0.9093, -0.3552, -0.08374, 0.824, -0.5604, 0.8976, -0.1713, 0.4062, 0.8955, -0.1857, 0.4046, 0.8753, -0.1537, 0.4584, 0.8907, -0.1835, 0.4159, -0.1154, -0.6992, 0.7055, -0.13, -0.6918, 0.7103, -0.1154, -0.6992, 0.7055, -0.2078, -0.7482, 0.6301, -0.4213, 0.9038, -0.07541, -0.306, 0.9519, -0.01679, -0.5435, 0.8353, 0.08265, 0.6264, -0.5666, 0.5353, 0.5348, -0.5709, 0.6229, 0.7169, -0.4634, 0.5209, 0.6264, -0.5666, 0.5353, -0.7587, 0.3762, 0.5318, -0.7609, 0.3679, 0.5345, -0.7607, 0.3677, 0.5349, -0.7652, 0.3676, 0.5286, 0.2721, 0.9288, -0.2515, 0.2683, 0.9285, -0.2567, 0.2717, 0.9302, -0.247, 0.2721, 0.9288, -0.2515, 0.7291, 0.4042, -0.5522, 0.7314, 0.3983, -0.5535, 0.7314, 0.3983, -0.5535, 0.7287, 0.3978, -0.5574, -0.7394, 0.3742, 0.5598, -0.7474, 0.3607, 0.5579, -0.7416, 0.3609, 0.5654, -0.7353, 0.365, 0.5711, -0.7562, -0.3938, 0.5226, -0.7532, -0.4048, 0.5184, -0.743, -0.4052, 0.5328, -0.7498, -0.3953, 0.5306, 0.2932, -0.917, -0.2702, 0.2967, -0.9151, -0.2729, 0.2959, -0.9173, -0.2664, 0.299, -0.9174, -0.2626, 0.548, 0.754, -0.3621, 0.515, 0.7874, -0.3388, 0.5029, 0.7853, -0.3611, 0.5522, 0.751, -0.3619, -0.5443, -0.7149, 0.4389, -0.5141, -0.7501, 0.416, -0.5133, -0.7495, 0.4181, -0.5444, -0.7145, 0.4394, 0.7685, -0.3479, -0.537, 0.7673, -0.3656, -0.5269, 0.7621, -0.3705, -0.5309, 0.7629, -0.3663, -0.5328, -0.3423, 0.9192, 0.1945, -0.3525, 0.9161, 0.1911, -0.3415, 0.9195, 0.1945, -0.3427, 0.9181, 0.1989, -0.5141, -0.7501, 0.416, -0.4785, -0.785, 0.3935, -0.3721, -0.8062, 0.4599, -0.4854, -0.7815, 0.3919, -0.5133, -0.7495, 0.4181, 0.4662, -0.1038, 0.8785, 0.4735, -0.03792, 0.88, 0.4729, -0.03865, 0.8802, 0.4701, -0.1033, 0.8766, 0.6093, 0.001061, 0.7929, 0.5815, -0.06059, 0.8113, 0.5892, -0.0573, 0.806, 0.6018, 0.005525, 0.7987, 0.4735, -0.03792, 0.88, 0.4984, 0.05762, 0.865, 0.4922, 0.04879, 0.8691, 0.4729, -0.03865, 0.8802, 0.5918, 0.05426, 0.8042, 0.6093, 0.001061, 0.7929, 0.6018, 0.005525, 0.7987, 0.5864, 0.04761, 0.8086, 0.5468, 0.0747, 0.8339, 0.5918, 0.05426, 0.8042, 0.5864, 0.04761, 0.8086, 0.5465, 0.07247, 0.8343, 0.4984, 0.05762, 0.865, 0.5468, 0.0747, 0.8339, 0.5465, 0.07247, 0.8343, 0.4922, 0.04879, 0.8691, 0.5815, -0.06059, 0.8113, 0.5134, -0.08292, 0.8542, 0.5193, -0.07894, 0.8509, 0.5892, -0.0573, 0.806, 0.5134, -0.08292, 0.8542, 0.4662, -0.1038, 0.8785, 0.4701, -0.1033, 0.8766, 0.5193, -0.07894, 0.8509, 0.4758, -0.09586, 0.8743, 0.5572, -0.09255, 0.8252, 0.5488, -0.001659, 0.836, 0.4981, -0.006193, 0.8671, 0.5572, -0.09255, 0.8252, 0.5923, -0.03293, 0.805, 0.5829, 0.002036, 0.8125, 0.5488, -0.001659, 0.836, 0.5488, -0.001659, 0.836, 0.5829, 0.002036, 0.8125, 0.5826, 0.03519, 0.812, 0.5503, 0.04289, 0.8338, 0.4981, -0.006193, 0.8671, 0.5488, -0.001659, 0.836, 0.5503, 0.04289, 0.8338, 0.5085, 0.05736, 0.8591, -0.2135, 0.9543, 0.2091, -0.2234, 0.9532, 0.2037, -0.2279, 0.949, 0.2179, -0.2443, 0.9431, 0.2254, -0.328, -0.9275, 0.1795, -0.3182, -0.9318, 0.1746, -0.3127, -0.9321, 0.1826, -0.3236, -0.9264, 0.1925, 0.7407, -0.3713, -0.5599, 0.7418, -0.3665, -0.5616, 0.7421, -0.366, -0.5615, 0.7392, -0.3663, -0.5652, 0.583, 0.7152, -0.3856, 0.548, 0.754, -0.3621, 0.5522, 0.751, -0.3619, 0.5827, 0.7161, -0.3843, 0.7579, 0.3671, 0.5393, 0.7655, 0.3597, 0.5335, 0.7639, 0.3659, 0.5315, 0.7634, 0.3661, 0.5321, -0.2721, 0.9288, -0.2515, -0.2721, 0.9288, -0.2515, -0.2692, 0.9287, -0.2552, -0.2771, 0.9264, -0.255, -0.7276, 0.3979, -0.5588, -0.7346, 0.3954, -0.5513, -0.7314, 0.3983, -0.5535, -0.7314, 0.3983, -0.5535, 0.7479, 0.3661, 0.5537, 0.7343, 0.3709, 0.5685, 0.7426, 0.3708, 0.5577, 0.7449, 0.3584, 0.5628, 0.7559, -0.3985, 0.5194, 0.7536, -0.4016, 0.5204, 0.7438, -0.3996, 0.5358, 0.7483, -0.4076, 0.5234, -0.2957, -0.915, -0.2744, -0.2947, -0.918, -0.2655, -0.3027, -0.9156, -0.2646, -0.3038, -0.9133, -0.2715, -0.548, 0.754, -0.3622, -0.5528, 0.7508, -0.3615, -0.5219, 0.7967, -0.3047, -0.5139, 0.791, -0.332, 0.5456, -0.715, 0.4372, 0.5451, -0.7154, 0.4371, 0.5225, -0.7777, 0.3496, 0.5232, -0.776, 0.3522, -0.7468, -0.3663, -0.5551, -0.7671, -0.375, -0.5206, -0.7663, -0.3628, -0.5303, -0.7652, -0.3601, -0.5338, 0.3431, 0.917, 0.2033, 0.3506, 0.9148, 0.2007, 0.3511, 0.9163, 0.1926, 0.3405, 0.9202, 0.193, 0.5232, -0.776, 0.3522, 0.5225, -0.7777, 0.3496, 0.4671, -0.8473, 0.2528, 0.501, -0.8272, 0.2544, -0.4662, -0.1038, 0.8786, -0.4709, -0.1072, 0.8757, -0.4735, -0.03781, 0.88, -0.473, -0.03887, 0.8802, -0.6008, 0.008209, 0.7994, -0.607, 0.0009404, 0.7947, -0.5962, -0.06974, 0.7998, -0.5922, -0.04938, 0.8042, -0.473, -0.03887, 0.8802, -0.4735, -0.03781, 0.88, -0.4998, 0.05843, 0.8642, -0.4927, 0.05087, 0.8687, -0.5791, 0.05151, 0.8136, -0.5864, 0.04761, 0.8086, -0.607, 0.0009404, 0.7947, -0.6008, 0.008209, 0.7994, -0.5415, 0.06516, 0.8382, -0.5508, 0.06613, 0.832, -0.5864, 0.04761, 0.8086, -0.5791, 0.05151, 0.8136, -0.4927, 0.05087, 0.8687, -0.4998, 0.05843, 0.8642, -0.5508, 0.06613, 0.832, -0.5415, 0.06516, 0.8382, -0.5922, -0.04938, 0.8042, -0.5962, -0.06974, 0.7998, -0.5101, -0.1081, 0.8533, -0.5217, -0.08553, 0.8488, -0.5217, -0.08553, 0.8488, -0.5101, -0.1081, 0.8533, -0.4709, -0.1072, 0.8757, -0.4662, -0.1038, 0.8786, -0.4759, -0.09515, 0.8744, -0.4972, -0.005188, 0.8676, -0.5488, -0.001659, 0.836, -0.5453, -0.03239, 0.8376, -0.5453, -0.03239, 0.8376, -0.5488, -0.001659, 0.836, -0.593, -8.539e-05, 0.8052, -0.5849, -0.033, 0.8105, -0.5488, -0.001659, 0.836, -0.5554, 0.04716, 0.8302, -0.5906, 0.03504, 0.8062, -0.593, -8.539e-05, 0.8052, -0.4972, -0.005188, 0.8676, -0.5134, 0.05456, 0.8564, -0.5554, 0.04716, 0.8302, -0.5488, -0.001659, 0.836, 0.2214, 0.953, 0.2069, 0.188, 0.9593, 0.2108, 0.223, 0.9492, 0.2222, 0.2258, 0.9499, 0.2163, 0.3247, -0.9297, 0.1737, 0.3287, -0.9255, 0.188, 0.3151, -0.9305, 0.1867, 0.3137, -0.9328, 0.1776, -0.7391, -0.3664, -0.5652, -0.7405, -0.3714, -0.5601, -0.7418, -0.3674, -0.561, -0.7421, -0.3661, -0.5615, -0.5825, 0.7155, -0.3857, -0.5819, 0.7159, -0.3858, -0.5528, 0.7508, -0.3615, -0.548, 0.754, -0.3622, 0.3409, -0.911, -0.2323, 0.267, -0.9538, -0.1379, 0.267, -0.9538, -0.1379, 0.2794, -0.9523, -0.1229, 0.2664, -0.954, -0.1374, 0.2676, -0.9524, -0.1457, -0.2287, -0.9628, -0.1439, -0.2182, -0.966, -0.1386, -0.2356, -0.9588, -0.159, -0.2432, -0.9535, -0.1779, -0.694, 0.3627, 0.622, -0.694, 0.3627, 0.622, -0.694, 0.3627, 0.622, -0.694, 0.3627, 0.622, 0.8392, 0.4934, -0.2285, 0.8392, 0.4934, -0.2285, 0.8392, 0.4934, -0.2285, -0.56, -0.006405, -0.8284, -0.5448, 0.0005197, -0.8386, -0.5448, 0.0005197, -0.8386, -0.6231, 0.007016, -0.7821, -0.5448, 0.0005197, -0.8386, -0.5451, -0.001595, -0.8384, -0.5448, 0.0005197, -0.8386, -0.5521, 0.002081, -0.8338, -0.5481, 0.005714, -0.8364, -0.5448, 0.0005197, -0.8386, -0.5467, -0.005609, -0.8373, 0.549, -0.01499, -0.8357, 0.5458, -0.01559, -0.8378, 0.5352, -0.009865, -0.8447, 0.5475, -0.04456, -0.8356, 0.5445, -0.01874, -0.8385, 0.549, -0.01499, -0.8357, 0.554, -0.01744, -0.8323, 0.5521, -0.02324, -0.8334, -0.003909, -0.9752, -0.2215, -0.3351, -0.9189, -0.208, -0.2819, -0.9404, -0.19, 0.0133, -0.9807, -0.1951, -0.1973, 0.6584, 0.7264, -0.1813, 0.6852, 0.7054, -0.01206, 0.8943, 0.4473, 0.09349, -0.1117, 0.9893, 0.0939, -0.1425, 0.9853, 0.1032, -0.1336, 0.9856, 0.1126, -0.1108, 0.9874, 0.1033, -0.08495, 0.991, 0.07629, -0.1506, 0.9856, 0.05815, -0.1812, 0.9817, 0.09259, -0.1463, 0.9849, 0.07, -0.1358, 0.9883, 0.09509, -0.1432, 0.9851, 0.1076, -0.1538, 0.9822, 0.08868, -0.1493, 0.9848, 0.08738, -0.1713, 0.9813, 0.0949, -0.1443, 0.985, 0.0635, -0.1372, 0.9885, 0.07211, -0.1477, 0.9864, 0.6654, -0.7379, -0.1129, 0.6798, -0.7251, -0.1101, 0.3308, -0.9264, -0.1798, 0.2557, -0.9499, -0.1797, 0.5884, -0.7953, -0.1458, 0.6599, -0.7432, -0.1104, 0.3305, 0.9163, -0.2263, 0.3296, 0.9156, -0.2302, 0.4607, 0.7043, -0.5401, 0.4663, 0.7107, -0.5267, 0.4663, 0.7107, -0.5267, 0.4607, 0.7043, -0.5401, 0.4973, 0.3459, -0.7956, 0.2771, 0.535, -0.7981, 0.2771, 0.535, -0.7981, 0.4973, 0.3459, -0.7956, 0.4379, 0.01228, -0.899, 0.5411, -0.1796, -0.8216, 0.5411, -0.1796, -0.8216, 0.4379, 0.01228, -0.899, 0.3346, -0.3571, -0.8721, 0.6561, -0.2749, -0.7029, 0.6561, -0.2749, -0.7029, 0.3346, -0.3571, -0.8721, 0.1856, -0.6779, -0.7113, 0.1831, -0.769, -0.6125, 0.1831, -0.769, -0.6125, 0.1856, -0.6779, -0.7113, 0.005773, -0.8979, -0.4401, 0.02625, -0.8965, -0.4422, 0.02625, -0.8965, -0.4422, 0.005773, -0.8979, -0.4401, -0.1716, -0.9797, -0.1034, -0.01679, -0.9645, -0.2634, -0.01679, -0.9645, -0.2634, -0.1716, -0.9797, -0.1034, -0.3409, -0.8988, 0.2754, -0.339, -0.9008, 0.2714, -0.1578, -0.875, 0.4576, -0.339, -0.9008, 0.2714, -0.3409, -0.8988, 0.2754, -0.4512, -0.7085, 0.5427, -0.4477, -0.7447, 0.495, -0.172, -0.8424, 0.5107, 0.8419, -0.2067, 0.4984, 0.8516, -0.1841, 0.4908, 0.8448, -0.1939, 0.4987, 0.8419, -0.2049, 0.4993, 0.8351, -0.23, 0.4998, 0.8413, -0.217, 0.4952, 0.8527, -0.188, 0.4874, 0.8507, -0.182, 0.4931, 0.8561, -0.2106, 0.4718, 0.8457, -0.2032, 0.4934, 0.8464, -0.2002, 0.4935, 0.8445, -0.2001, 0.4967, 0.8431, -0.2013, 0.4986, 0.8434, -0.2056, 0.4964, 0.8423, -0.2039, 0.4989, 0.8386, -0.2142, 0.5009, -0.1368, 0.982, 0.1299, -0.3724, 0.8487, -0.3754, -0.3115, 0.9189, -0.2421, -0.3724, 0.8487, -0.3754, -0.4176, 0.7336, -0.5362, -0.4189, 0.7299, -0.5402, -0.3086, 0.9161, -0.2559, -0.3115, 0.9189, -0.2421, -0.4176, 0.7336, -0.5362, -0.3036, 0.4312, -0.8497, -0.4679, 0.4039, -0.7861, -0.4189, 0.7299, -0.5402, -0.3036, 0.4312, -0.8497, -0.6327, 0.0105, -0.7744, -0.4351, 0.03003, -0.8999, -0.4679, 0.4039, -0.7861, -0.6327, 0.0105, -0.7744, -0.6643, -0.2548, -0.7027, -0.3481, -0.3459, -0.8713, -0.4351, 0.03003, -0.8999, -0.6643, -0.2548, -0.7027, -0.1184, -0.7672, -0.6304, -0.2113, -0.6709, -0.7108, -0.3481, -0.3459, -0.8713, -0.1184, -0.7672, -0.6304, -0.05235, -0.9008, -0.4311, -0.0344, -0.8997, -0.4351, -0.2113, -0.6709, -0.7108, -0.05235, -0.9008, -0.4311, 0.2131, -0.9457, -0.2453, 0.1452, -0.9834, -0.1091, -0.0344, -0.8997, -0.4351, 0.2131, -0.9457, -0.2453, 0.2933, -0.9194, 0.2619, 0.2658, -0.9273, 0.2636, 0.1452, -0.9834, -0.1091, 0.144, -0.9064, 0.397, 0.1393, -0.8527, 0.5034, 0.3634, -0.7698, 0.5247, 0.3886, -0.7419, 0.5464, 0.2658, -0.9273, 0.2636, 0.2933, -0.9194, 0.2619, -0.849, -0.1795, 0.497, -0.8499, -0.1865, 0.4929, -0.8481, -0.1825, 0.4974, -0.8469, -0.1833, 0.4991, -0.8496, -0.1779, 0.4966, -0.8504, -0.1795, 0.4947, -0.8511, -0.1837, 0.4918, -0.8488, -0.1834, 0.4958, -0.8445, -0.2087, 0.4932, -0.8441, -0.1591, 0.5121, -0.8492, -0.1587, 0.5037, -0.8531, -0.1836, 0.4883, -0.8538, -0.196, 0.4822, -0.8492, -0.177, 0.4975, -0.8524, -0.1762, 0.4924, -0.8599, -0.1815, 0.4771, 0.2261, 0.6354, 0.7384, 0.0403, 0.894, 0.4462, 0.2044, 0.6756, 0.7083, 0.0403, 0.894, 0.4462, -0.04486, 0.9567, 0.2876, -0.1368, 0.982, 0.1299, -0.1331, 0.9838, 0.1202, 0.03707, 0.8973, 0.4398, 0.2044, 0.6756, 0.7083, 0.0403, 0.894, 0.4462, 0.03707, 0.8973, 0.4398, 0.2028, 0.6786, 0.706, 0.16, 0.9794, 0.1232, 0.08287, 0.9576, 0.2761, -0.01206, 0.8943, 0.4473, 0.003602, 0.8986, 0.4388, 0.1897, 0.9757, 0.11, -0.01206, 0.8943, 0.4473, -0.1813, 0.6852, 0.7054, -0.1805, 0.6864, 0.7045, 0.003602, 0.8986, 0.4388, -0.1368, 0.982, 0.1299, -0.3115, 0.9189, -0.2421, -0.3086, 0.9161, -0.2559, -0.1331, 0.9838, 0.1202, -0.1813, 0.6852, 0.7054, -0.2645, 0.5291, 0.8062, -0.2645, 0.5291, 0.8062, -0.301, 0.4188, 0.8567, -0.3225, 0.3892, 0.8629, -0.1805, 0.6864, 0.7045, 0.3305, 0.9163, -0.2263, 0.16, 0.9794, 0.1232, 0.1897, 0.9757, 0.11, 0.3296, 0.9156, -0.2302, 0.3781, 0.9162, 0.1327, 0.1896, 0.9715, 0.142, 0.1896, 0.9715, 0.142, -0.007083, 0.9893, 0.1459, -0.01852, 0.9894, 0.1443, 0.3941, 0.9097, 0.131, 0.9997, 0.02587, -0.002898, 0.9768, 0.2136, 0.01612, 0.8884, 0.4555, 0.05769, 0.9071, 0.4209, 0.005629, 0.9995, 0.02069, -0.02236, 0.8884, 0.4555, 0.05769, 0.8224, 0.5672, 0.04305, 0.8289, 0.5541, 0.07656, 0.6698, 0.7352, 0.1042, 0.6967, 0.711, 0.09577, 0.9071, 0.4209, 0.005629, 0.6698, 0.7352, 0.1042, 0.8289, 0.5541, 0.07656, 0.5878, 0.8027, 0.1009, -0.3991, 0.9068, 0.1361, -0.5629, 0.8172, 0.1239, -0.6934, 0.7123, 0.1093, -0.7118, 0.6943, 0.1064, -0.4093, 0.9046, 0.1188, -0.007083, 0.9893, 0.1459, -0.2023, 0.9687, 0.144, -0.3991, 0.9068, 0.1361, -0.4093, 0.9046, 0.1188, -0.01852, 0.9894, 0.1443, -0.9079, 0.4139, 0.06732, -0.982, 0.1876, 0.02048, -0.9999, -0.01247, -0.00478, -1.0, -0.005163, 0.005376, -0.9159, 0.3964, 0.06346, -0.2819, -0.9404, -0.19, -0.3351, -0.9189, -0.208, -0.6998, -0.71, -0.07863, -0.6597, -0.7398, -0.1324, -0.546, -0.8212, -0.1661, -0.2645, 0.5291, 0.8062, -0.2645, 0.5291, 0.8062, -0.1813, 0.6852, 0.7054, -0.1973, 0.6584, 0.7264, -0.2645, 0.5291, 0.8062, -0.219, 0.5073, 0.8335, -0.9999, -0.01247, -0.00478, -0.9795, -0.2006, -0.0184, -0.8948, -0.44, -0.07521, -0.916, -0.4004, -0.02374, -1.0, -0.005163, 0.005376, -0.8948, -0.44, -0.07521, -0.6597, -0.7398, -0.1324, -0.6998, -0.71, -0.07863, -0.916, -0.4004, -0.02374, 0.9041, -0.4262, -0.03112, 0.9997, 0.02587, -0.002898, 0.9995, 0.02069, -0.02236, 0.8999, -0.4308, -0.06792, -0.4477, -0.7447, 0.495, -0.4512, -0.7085, 0.5427, -0.4843, -0.3984, 0.779, -0.4781, -0.4355, 0.7627, -0.467, -0.5557, 0.6878, -0.4781, -0.4355, 0.7627, -0.4843, -0.3984, 0.779, -0.4301, -0.00127, 0.9028, -0.4255, 0.01415, 0.9048, -0.4629, -0.2301, 0.8561, -0.4215, -0.2133, 0.8814, 0.4369, 0.005908, 0.8995, 0.4418, -0.01994, 0.8969, 0.4529, -0.4253, 0.7836, 0.4488, -0.4311, 0.7828, 0.4598, -0.223, 0.8596, 0.3449, 0.4202, 0.8393, 0.36, 0.369, 0.8569, 0.4418, -0.01994, 0.8969, 0.4369, 0.005908, 0.8995, 0.3994, 0.1657, 0.9017, 0.6599, -0.7432, -0.1104, 0.8399, -0.5332, -0.1011, 0.9041, -0.4262, -0.03112, 0.8999, -0.4308, -0.06792, 0.6798, -0.7251, -0.1101, 0.6654, -0.7379, -0.1129, 0.2804, 0.5209, 0.8062, 0.2261, 0.6354, 0.7384, 0.2044, 0.6756, 0.7083, 0.2804, 0.5209, 0.8062, 0.2804, 0.5209, 0.8062, 0.2272, 0.5543, 0.8007, 0.2804, 0.5209, 0.8062, 0.2804, 0.5209, 0.8062, 0.2044, 0.6756, 0.7083, 0.2028, 0.6786, 0.706, 0.36, 0.369, 0.8569, 0.3449, 0.4202, 0.8393, -0.6076, 0.7767, 0.1662, -0.8364, 0.5415, 0.08496, -0.6934, 0.7123, 0.1093, -0.6934, 0.7123, 0.1093, -0.8364, 0.5415, 0.08496, -0.8476, 0.5279, 0.0545, -0.9079, 0.4139, 0.06732, -0.9159, 0.3964, 0.06346, -0.7118, 0.6943, 0.1064, 0.6698, 0.7352, 0.1042, 0.5519, 0.8255, 0.1183, 0.3781, 0.9162, 0.1327, 0.3941, 0.9097, 0.131, 0.6967, 0.711, 0.09577, -0.4255, 0.01415, 0.9048, -0.4301, -0.00127, 0.9028, -0.3225, 0.3892, 0.8629, -0.301, 0.4188, 0.8567, -0.3801, 0.1572, 0.9115, 0.4488, -0.4311, 0.7828, 0.4529, -0.4253, 0.7836, 0.3886, -0.7419, 0.5464, 0.3634, -0.7698, 0.5247, 0.4648, -0.5459, 0.6971, 0.4567, -0.56, 0.6913, -0.01679, -0.9645, -0.2634, -0.339, -0.9008, 0.2714, -0.1578, -0.875, 0.4576, 0.2131, -0.9457, -0.2453, 0.144, -0.9064, 0.397, 0.2933, -0.9194, 0.2619, -0.3311, 0.9332, 0.1396, -0.5629, 0.8172, 0.1239, -0.6076, 0.7767, 0.1662, -0.6934, 0.7123, 0.1093, -0.5629, 0.8172, 0.1239, -0.3991, 0.9068, 0.1361, 0.5519, 0.8255, 0.1183, 0.3306, 0.934, 0.1356, 0.3781, 0.9162, 0.1327, 0.5519, 0.8255, 0.1183, 0.6698, 0.7352, 0.1042, 0.5878, 0.8027, 0.1009, 0.009555, 0.9893, 0.1458, -0.3311, 0.9332, 0.1396, -0.3991, 0.9068, 0.1361, -0.2023, 0.9687, 0.144, -0.007083, 0.9893, 0.1459, 0.3306, 0.934, 0.1356, 0.009555, 0.9893, 0.1458, -0.007083, 0.9893, 0.1459, 0.1896, 0.9715, 0.142, 0.1896, 0.9715, 0.142, 0.3781, 0.9162, 0.1327, 0.1012, 0.01976, -0.9947, 0.1509, 0.05616, -0.987, 0.1811, -0.005407, -0.9834, 0.1256, -0.01858, -0.9919, 0.1249, -0.7318, -0.67, 0.04897, -0.7887, -0.6129, -0.01065, -0.3762, -0.9265, 0.09689, -0.4057, -0.9089, -0.2551, -0.1207, -0.9593, 0.3091, -0.02552, -0.9507, -0.04257, 0.8156, -0.5771, 0.8138, 0.4908, 0.3114, -0.1487, -0.3329, -0.9311, 0.1432, 0.6606, -0.737, -0.05149, 0.6691, -0.7414, -0.04752, 0.6506, -0.7579, 0.2089, -0.06707, -0.9756, 0.0, 0.5971, -0.8022, 0.0, 0.5971, -0.8022, 0.01195, 0.6386, -0.7695, 0.02382, 0.6352, -0.772, -0.1318, 0.9168, -0.377, -0.0426, 0.9362, -0.3489, 0.0, 0.9249, -0.3803, 0.0, 0.9249, -0.3802, 0.0, 0.9249, -0.3803, 0.0, 0.9249, -0.3802, 0.0, 0.9249, -0.3802, 0.0, 0.9249, -0.3802, 0.0, 0.9249, -0.3802, 0.0, 0.9249, -0.3803, 0.0, 0.9249, -0.3801, 0.0003515, 0.904, -0.4275, -0.00318, 0.8717, -0.49, 0.05339, 0.8888, -0.4552, 0.01007, 0.9234, -0.3837, 0.3424, -0.1143, -0.9326, 0.2705, 0.1165, -0.9557, 0.237, 0.1395, -0.9614, 0.4791, -0.1257, -0.8687, 0.2705, 0.1165, -0.9557, 0.5563, 0.1323, -0.8204, 0.6046, 0.1348, -0.7851, 0.237, 0.1395, -0.9614, 0.5563, 0.1323, -0.8204, 0.3227, 0.1762, -0.93, 0.6526, 0.2506, -0.715, 0.6046, 0.1348, -0.7851, -0.03067, -0.3742, -0.9269, 0.1406, 0.1766, -0.9742, 0.1305, -0.2543, -0.9583, 0.383, -0.5406, -0.7491, -0.02221, -0.8545, -0.5189, -0.05152, -0.9405, -0.3358, -0.05235, -0.9008, -0.4311, -0.1184, -0.7672, -0.6304, -0.05152, -0.9405, -0.3358, -0.06664, -0.9718, -0.2264, 0.2131, -0.9457, -0.2453, -0.05235, -0.9008, -0.4311, 0.1465, -0.7896, 0.5959, -0.1689, -0.7802, 0.6023, -0.1689, -0.7802, 0.6024, 0.03691, -0.8126, 0.5816, 0.03691, -0.8126, 0.5816, 0.03691, -0.8126, 0.5816, -0.1792, -0.796, 0.5782, -0.1578, -0.875, 0.4576, -0.172, -0.8424, 0.5107, 0.00133, -0.8538, 0.5205, 0.1393, -0.8527, 0.5034, 0.144, -0.9064, 0.397, -0.006822, -0.9409, -0.3385, -0.08261, -0.9259, -0.3687, -0.06649, -0.9663, -0.2488, -0.01707, -0.9675, -0.2522, 0.0473, -0.9004, -0.4325, -0.006822, -0.9409, -0.3385, -0.01707, -0.9675, -0.2522, -0.01405, -0.9292, -0.3692, -0.0542, 0.5606, -0.8263, -0.1219, 0.8085, -0.5757, -0.01697, 0.9041, -0.4269, 0.06778, 0.833, -0.5491, -0.3777, 0.1431, -0.9148, -0.5382, 0.3038, -0.7861, -0.3156, 0.1371, -0.9389, -0.3703, -0.02956, -0.9284, -0.4729, 0.08308, -0.8772, -0.3777, 0.1431, -0.9148, -0.3703, -0.02956, -0.9284, -0.3306, -0.01357, -0.9437, -0.3518, -0.07064, -0.9334, -0.4729, 0.08308, -0.8772, -0.3306, -0.01357, -0.9437, -0.2516, -0.04589, -0.9667, 0.1362, 0.7915, -0.5958, 0.09335, 0.7188, -0.6889, -0.08733, 0.5471, -0.8325, -0.04882, 0.6316, -0.7737, 0.02382, 0.905, -0.4247, -0.1318, 0.9168, -0.377, 0.0, 0.9249, -0.3802, 0.0, 0.9249, -0.3802, 0.0, 0.5971, -0.8022, -1.657e-06, 0.5974, -0.802, 0.1318, 0.5919, -0.7952, 0.1318, 0.5919, -0.7952, -0.169, -0.3232, -0.9311, 0.1289, -0.7017, -0.7007, 0.02046, -0.8047, -0.5934, -0.103, -0.7335, -0.6719, 0.4134, 0.006049, -0.9105, 0.1505, -0.09868, -0.9837, -0.01103, -0.2896, -0.9571, 0.4042, -0.3085, -0.8611, -0.2967, -0.4893, -0.8201, -0.01333, -0.3437, -0.939, -0.01103, -0.2896, -0.9571, -0.2777, -0.2444, -0.929, -0.1043, 0.08704, -0.9907, -0.1816, 0.07561, -0.9805, -0.01132, 0.169, -0.9855, -0.03125, 0.1407, -0.9896, 0.2148, 0.0376, -0.9759, 0.4134, 0.006049, -0.9105, 0.4042, -0.3085, -0.8611, 0.09689, -0.4057, -0.9089, 0.09741, 0.9232, -0.3719, 0.07202, 0.8815, -0.4667, 0.09335, 0.7188, -0.6889, 0.1362, 0.7915, -0.5958, -0.01707, -0.9675, -0.2522, -0.06649, -0.9663, -0.2488, -0.06657, -0.9693, -0.2368, -0.07135, -0.945, -0.3192, -0.01405, -0.9292, -0.3692, -0.01707, -0.9675, -0.2522, -0.07135, -0.945, -0.3192, -0.004661, -0.9189, -0.3945, 0.06778, 0.833, -0.5491, -0.01697, 0.9041, -0.4269, 0.09893, 0.7819, -0.6156, 0.06876, 0.5064, -0.8596, 0.4097, -0.04803, -0.9109, 0.2802, 0.04124, -0.9591, 0.3254, 0.1336, -0.9361, 0.3237, -0.0432, -0.9452, 0.3453, 0.02222, -0.9382, 0.4097, -0.04803, -0.9109, 0.3237, -0.0432, -0.9452, 0.3797, -0.01802, -0.9249, 0.2402, 0.02993, -0.9703, 0.3453, 0.02222, -0.9382, 0.3797, -0.01802, -0.9249, 0.3039, -0.06629, -0.9504, -0.1318, 0.9168, -0.377, -0.1318, 0.9168, -0.377, 0.0, 0.9249, -0.3802, 0.0, 0.9249, -0.3802, -1.657e-06, 0.5974, -0.802, -1.657e-06, 0.5974, -0.802, 0.02382, 0.6352, -0.772, 0.1318, 0.5919, -0.7952, 0.1289, -0.7017, -0.7007, 0.3638, -0.3738, -0.8532, 0.1673, -0.6484, -0.7427, 0.02046, -0.8047, -0.5934, -0.01333, -0.3437, -0.939, 0.2301, -0.5067, -0.8309, 0.4042, -0.3085, -0.8611, -0.01103, -0.2896, -0.9571, -0.03125, 0.1407, -0.9896, -0.01132, 0.169, -0.9855, 0.1565, 0.1247, -0.9798, 0.107, 0.08889, -0.9903, -0.007837, 0.01605, -0.9998, -0.08803, 0.01704, -0.996, -0.1816, 0.07561, -0.9805, -0.1043, 0.08704, -0.9907, -0.1634, -0.7259, -0.6681, -0.2967, -0.4893, -0.8201, -0.2777, -0.2444, -0.929, -0.1487, -0.3329, -0.9311, -0.04257, 0.8156, -0.5771, -0.1822, 0.2029, -0.9621, -0.2073, -0.008302, -0.9782, 0.6925, 0.1397, 0.7078, 0.8256, 0.09149, 0.5568, 0.8256, 0.09149, 0.5568, 0.0, 0.5971, -0.8022, 0.0, 0.5971, -0.8022, 0.0, 0.5971, -0.8022, 0.1318, 0.5919, -0.7952, -0.01195, 0.6386, -0.7695, 0.0426, 0.9362, -0.3489, 0.02382, 0.905, -0.4247, 0.0, 0.9249, -0.3802, 0.0, 0.9249, -0.3803, -0.3969, -0.07031, -0.9152, -0.5568, 0.1342, -0.8197, -0.4729, 0.08308, -0.8772, -0.3518, -0.07064, -0.9334, -0.5568, 0.1342, -0.8197, -0.3553, -0.002224, -0.9348, -0.3777, 0.1431, -0.9148, -0.4729, 0.08308, -0.8772, -0.3553, -0.002224, -0.9348, -0.527, 0.3803, -0.76, -0.5382, 0.3038, -0.7861, -0.3777, 0.1431, -0.9148, -0.0491, -0.2207, -0.9741, -0.1369, 0.2096, -0.9682, -0.1219, 0.8085, -0.5757, -0.0542, 0.5606, -0.8263, 0.06575, -0.8286, -0.5559, 0.03398, -0.9156, -0.4006, -0.006822, -0.9409, -0.3385, 0.0473, -0.9004, -0.4325, 0.03398, -0.9156, -0.4006, -0.08253, -0.9221, -0.3779, -0.08261, -0.9259, -0.3687, -0.006822, -0.9409, -0.3385, -0.04882, 0.6316, -0.7737, -0.08733, 0.5471, -0.8325, -0.1694, 0.6925, -0.7012, -0.145, 0.7526, -0.6423, -0.2898, -0.2125, -0.9332, -0.515, -0.1458, -0.8447, -0.2777, -0.2444, -0.929, -0.01103, -0.2896, -0.9571, 0.02625, -0.8965, -0.4422, -0.01679, -0.9645, -0.2634, -0.08253, -0.9221, -0.3779, 0.03398, -0.9156, -0.4006, 0.1831, -0.769, -0.6125, 0.02625, -0.8965, -0.4422, 0.03398, -0.9156, -0.4006, 0.06575, -0.8286, -0.5559, -0.4425, -0.5148, -0.7343, -0.2031, -0.2555, -0.9452, -0.1369, 0.2096, -0.9682, -0.0491, -0.2207, -0.9741, -0.5515, 0.3154, -0.7722, -0.6582, 0.3044, -0.6886, -0.527, 0.3803, -0.76, -0.3553, -0.002224, -0.9348, -0.1955, 0.003299, -0.9807, -0.5515, 0.3154, -0.7722, -0.3553, -0.002224, -0.9348, -0.5568, 0.1342, -0.8197, -0.3878, -0.0239, -0.9214, -0.1955, 0.003299, -0.9807, -0.5568, 0.1342, -0.8197, -0.3969, -0.07031, -0.9152, -0.02916, -0.7863, -0.6171, -0.1634, -0.7259, -0.6681, -0.1487, -0.3329, -0.9311, 0.8138, 0.4908, 0.3114, -0.03275, -0.02947, -0.999, -0.09095, -0.008755, -0.9958, -0.08803, 0.01704, -0.996, -0.007837, 0.01605, -0.9998, -0.145, 0.7526, -0.6423, -0.1694, 0.6925, -0.7012, -0.00318, 0.8717, -0.49, 0.0003515, 0.904, -0.4275, -0.515, -0.1458, -0.8447, -0.2551, -0.1207, -0.9593, -0.1487, -0.3329, -0.9311, -0.2777, -0.2444, -0.929, 0.2229, 0.9399, -0.2588, 0.1051, 0.8859, -0.4518, 0.07202, 0.8815, -0.4667, 0.09741, 0.9232, -0.3719, -0.06921, 0.05091, -0.9963, 0.2148, 0.0376, -0.9759, 0.09689, -0.4057, -0.9089, -0.01065, -0.3762, -0.9265, -0.07135, -0.945, -0.3192, -0.06657, -0.9693, -0.2368, -0.06664, -0.9718, -0.2264, -0.05152, -0.9405, -0.3358, -0.004661, -0.9189, -0.3945, -0.07135, -0.945, -0.3192, -0.05152, -0.9405, -0.3358, -0.02221, -0.8545, -0.5189, 0.06876, 0.5064, -0.8596, 0.09893, 0.7819, -0.6156, 0.1406, 0.1766, -0.9742, -0.03067, -0.3742, -0.9269, 0.3237, -0.0432, -0.9452, 0.3254, 0.1336, -0.9361, 0.3227, 0.1762, -0.93, 0.5563, 0.1323, -0.8204, 0.3797, -0.01802, -0.9249, 0.3237, -0.0432, -0.9452, 0.5563, 0.1323, -0.8204, 0.2705, 0.1165, -0.9557, 0.3039, -0.06629, -0.9504, 0.3797, -0.01802, -0.9249, 0.2705, 0.1165, -0.9557, 0.3424, -0.1143, -0.9326, -0.1318, 0.9168, -0.377, -0.1318, 0.9168, -0.377, 0.0, 0.9249, -0.3802, 0.0, 0.9249, -0.3802, -1.657e-06, 0.5974, -0.802, 0.0, 0.5971, -0.8022, 0.02382, 0.6352, -0.772, 0.02382, 0.6352, -0.772, 0.3638, -0.3738, -0.8532, 0.1432, 0.6606, -0.737, 0.2089, -0.06707, -0.9756, 0.1673, -0.6484, -0.7427, 0.2301, -0.5067, -0.8309, 0.1249, -0.7318, -0.67, 0.09689, -0.4057, -0.9089, 0.4042, -0.3085, -0.8611, 0.107, 0.08889, -0.9903, 0.1565, 0.1247, -0.9798, 0.1509, 0.05616, -0.987, 0.1012, 0.01976, -0.9947, -0.2073, -0.008302, -0.9782, -0.1822, 0.2029, -0.9621, -0.1915, -0.135, -0.9722, -0.169, -0.3232, -0.9311, -0.103, -0.7335, -0.6719])] * 3)])

# ---- objects
ob_plane_002 = bpy.data.objects.new('Plane.002', me_plane_002)

# ---- transforms, parenting, visibility, modifiers, constraints
ob_plane_002.location = (0.0, 0.0, 0.0)
ob_plane_002.rotation_euler = (1.571, -0.0, 0.0)
ob_plane_002.scale = (0.5, 0.5, 0.5)

# ---- collection membership
col_collection.objects.link(ob_plane_002)

# ---- scene / render settings (as saved in the file)
scene.frame_start = 1; scene.frame_end = 250; scene.frame_set(1)
scene.render.engine = 'BLENDER_EEVEE_NEXT'
bpy.context.view_layer.update()

# ---- added for rendering (the .blend has no active camera and no usable light): camera, sun
cam_auto = bpy.data.cameras.new('AutoCamera')
cam_auto.lens = 50.0
cam_auto.sensor_width = 36.0
cam_auto.clip_end = 1000.0
ob_auto_camera = bpy.data.objects.new('AutoCamera', cam_auto)
scene.collection.objects.link(ob_auto_camera)
ob_auto_camera.location = (1.88266, -2.18637, 2.11871)
ob_auto_camera.rotation_euler = (1.09748, -7.21219e-08, 0.694738)
scene.camera = ob_auto_camera
light_auto_sun = bpy.data.lights.new('AutoSun', 'SUN')
light_auto_sun.energy = 3.0
light_auto_sun.angle = 0.0523599
ob_auto_sun = bpy.data.objects.new('AutoSun', light_auto_sun)
scene.collection.objects.link(ob_auto_sun)
ob_auto_sun.rotation_euler = (0.872665, 0.174533, 0.523599)
bpy.context.view_layer.update()
